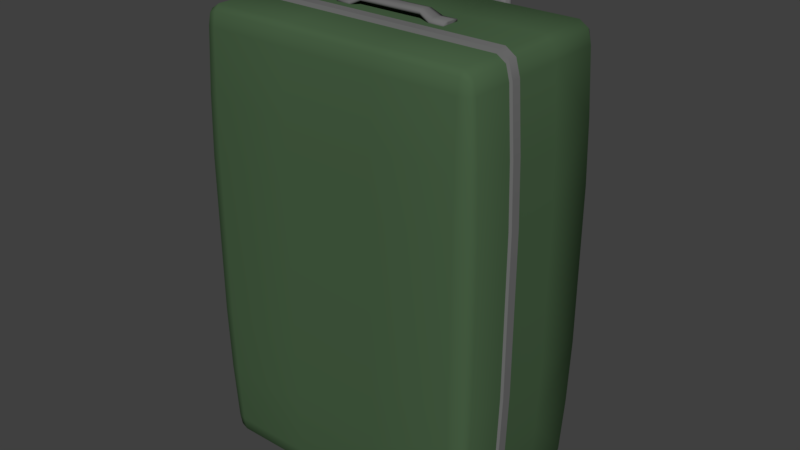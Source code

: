 # Source: Suitcase01.blend  (saved by Blender 2.79.0; exported with 4.5.12 LTS)
import bpy
from mathutils import Matrix  # noqa: F401  (used for matrix-valued properties, if any)

bpy.ops.wm.read_factory_settings(use_empty=True)
scene = bpy.context.scene
scene.name = 'Scene'

# ---- collections
col_collection_1 = bpy.data.collections.new('Collection 1'); scene.collection.children.link(col_collection_1)

# ---- materials (node trees are filled in below, after node groups)
mat_suitcasemat01 = bpy.data.materials.new('SuitcaseMat01')
mat_suitcasemat01.alpha_threshold = 0.0
mat_suitcasemat01.use_transparent_shadow = False
mat_suitcasemat01.diffuse_color = (0.06479, 0.1193, 0.0579, 1.0)
mat_suitcasemat01.roughness = 0.5
mat_suitcaseplasticmat01 = bpy.data.materials.new('SuitcasePlasticMat01')
mat_suitcaseplasticmat01.alpha_threshold = 0.0
mat_suitcaseplasticmat01.use_transparent_shadow = False
mat_suitcaseplasticmat01.diffuse_color = (0.1574, 0.1574, 0.1574, 1.0)
mat_suitcaseplasticmat01.roughness = 0.5
mat_suitcasemetalmat01 = bpy.data.materials.new('SuitcaseMetalMat01')
mat_suitcasemetalmat01.alpha_threshold = 0.0
mat_suitcasemetalmat01.use_transparent_shadow = False
mat_suitcasemetalmat01.diffuse_color = (0.4869, 0.4869, 0.4869, 1.0)
mat_suitcasemetalmat01.roughness = 0.5

# ---- material node trees

# ---- world
world_world = bpy.data.worlds.new('World'); scene.world = world_world
world_world.color = (0.05088, 0.05088, 0.05088)
world_world.use_sun_shadow = False
world_world.sun_shadow_jitter_overblur = 0.0
world_world.cycles.sampling_method = 'MANUAL'

# ---- meshes
me_cube = bpy.data.meshes.new('Cube')
me_cube.from_pydata([(-8.0, -4.414, -38.0), (-8.0, 4.414, -38.0), (24.0, 4.414, 34.7), (24.0, -4.414, 34.7), (23.39, 4.414, 37.03), (23.39, -4.414, 37.03), (21.92, -4.414, 38.0), (21.92, 4.414, 38.0), (24.0, -4.414, -34.7), (24.0, 4.414, -34.7), (23.39, -4.414, -37.03), (23.39, 4.414, -37.03), (21.92, 4.414, -38.0), (21.92, -4.414, -38.0), (-24.0, -4.414, 34.7), (-24.0, 4.414, 34.7), (-23.39, -4.414, 37.03), (-23.39, 4.414, 37.03), (-21.92, 4.414, 38.0), (-21.92, -4.414, 38.0), (-24.0, 4.414, -34.7), (-24.0, -4.414, -34.7), (-23.39, 4.414, -37.03), (-23.39, -4.414, -37.03), (-21.92, -4.414, -38.0), (-21.92, 4.414, -38.0), (8.0, -15.13, 0.0), (-8.0, -15.13, 0.0), (-8.0, 14.5, 0.0), (8.0, 14.5, 0.0), (-21.92, -13.24, -38.0), (-21.92, -14.5, -34.7), (-24.0, -13.24, -34.7), (-21.92, -14.13, -37.03), (-23.12, -13.97, -36.61), (-23.39, -14.13, -34.7), (-23.39, -13.24, -37.03), (-21.92, -14.5, 34.7), (-21.92, -13.24, 38.0), (-24.0, -13.24, 34.7), (-21.92, -14.13, 37.03), (-23.12, -13.97, 36.61), (-23.39, -13.24, 37.03), (-23.39, -14.13, 34.7), (-21.92, 13.24, -38.0), (-24.0, 13.24, -34.7), (-21.92, 14.5, -34.7), (-23.39, 13.24, -37.03), (-23.12, 13.97, -36.61), (-23.39, 14.13, -34.7), (-21.92, 14.13, -37.03), (-21.92, 13.24, 38.0), (-21.92, 14.5, 34.7), (-24.0, 13.24, 34.7), (-21.92, 14.13, 37.03), (-23.12, 13.97, 36.61), (-23.39, 14.13, 34.7), (-23.39, 13.24, 37.03), (21.92, -13.24, -38.0), (24.0, -13.24, -34.7), (21.92, -14.5, -34.7), (23.39, -13.24, -37.03), (23.12, -13.97, -36.61), (23.39, -14.13, -34.7), (21.92, -14.13, -37.03), (21.92, -13.24, 38.0), (21.92, -14.5, 34.7), (24.0, -13.24, 34.7), (21.92, -14.13, 37.03), (23.12, -13.97, 36.61), (23.39, -14.13, 34.7), (23.39, -13.24, 37.03), (21.92, 14.5, -34.7), (24.0, 13.24, -34.7), (21.92, 13.24, -38.0), (23.39, 14.13, -34.7), (23.12, 13.97, -36.61), (23.39, 13.24, -37.03), (21.92, 14.13, -37.03), (21.92, 14.5, 34.7), (21.92, 13.24, 38.0), (24.0, 13.24, 34.7), (21.92, 14.13, 37.03), (23.12, 13.97, 36.61), (23.39, 13.24, 37.03), (23.39, 14.13, 34.7), (-22.12, -15.11, 0.0), (-25.02, -13.36, 0.0), (-24.12, -14.57, 0.0), (-21.92, 14.5, 0.0), (-25.04, 13.24, 0.0), (-23.39, 14.13, 0.0), (25.04, 13.24, 0.0), (21.92, 14.5, 0.0), (23.39, 14.13, 0.0), (22.12, -15.11, 0.0), (25.02, -13.36, 0.0), (24.12, -14.57, 0.0), (8.0, 13.24, -38.0), (8.0, 14.5, -34.7), (8.0, 14.13, -37.03), (-8.0, 14.5, -34.7), (-8.0, 13.24, -38.0), (-8.0, 14.13, -37.03), (-8.0, 13.24, 38.0), (-8.0, 14.5, 34.7), (-8.0, 14.13, 37.03), (8.0, 14.5, 34.7), (8.0, 13.24, 38.0), (8.0, 14.13, 37.03), (-8.0, -13.24, -38.0), (-8.0, -14.5, -34.7), (-8.0, -14.13, -37.03), (8.0, -14.5, -34.7), (8.0, -13.24, -38.0), (8.0, -14.13, -37.03), (8.0, -13.24, 38.0), (8.0, -14.5, 34.7), (8.0, -14.13, 37.03), (-8.0, -14.5, 34.7), (-8.0, -13.24, 38.0), (-8.0, -14.13, 37.03), (-8.0, -4.414, 38.0), (-8.0, 4.414, 38.0), (8.0, -4.414, -38.0), (8.0, 4.414, -38.0), (8.0, 4.414, 38.0), (8.0, -4.414, 38.0), (-25.04, -4.414, 0.0), (-25.04, 4.414, 0.0), (25.04, -4.414, 0.0), (25.04, 4.414, 0.0), (-9.726, -1.573, 37.83), (-9.726, 1.573, 37.83), (-9.726, 1.573, 38.32), (9.726, -1.573, 37.83), (9.726, 1.573, 37.83), (9.726, 1.573, 38.32), (7.281, 1.573, 37.83), (-7.281, 1.573, 37.83), (7.281, 1.573, 38.32), (-7.281, -1.573, 37.83), (7.281, -1.573, 37.83), (7.281, -1.573, 38.32), (-7.281, -1.573, 38.32), (5.428, 1.265, 38.75), (-5.428, 1.265, 38.75), (-5.428, 1.265, 39.24), (-5.428, -1.265, 38.75), (5.428, -1.265, 38.75), (5.428, -1.265, 39.24), (25.03, -6.378, 0.0), (23.39, -6.36, 37.03), (-25.03, -6.378, 0.0), (24.0, -6.36, 34.7), (8.0, -6.36, -38.0), (-23.39, -6.36, -37.03), (-8.0, -6.36, 38.0), (21.92, -6.36, -38.0), (-24.0, -6.36, -34.7), (-21.92, -6.36, 38.0), (-21.92, -6.36, -38.0), (-23.39, -6.36, 37.03), (-24.0, -6.36, 34.7), (23.39, -6.36, -37.03), (24.0, -6.36, -34.7), (21.92, -6.36, 38.0), (-8.0, -6.36, -38.0), (8.0, -6.36, 38.0), (-22.0, -4.567, -38.64), (-23.68, -4.567, -37.5), (-23.68, -4.567, 37.5), (-24.4, -4.567, 34.87), (-8.0, -4.567, -38.66), (23.68, -4.567, -37.5), (24.4, -4.567, -34.87), (22.0, -4.567, 38.64), (23.68, -4.567, 37.5), (-22.0, -4.567, 38.64), (25.45, -6.223, -1.688e-14), (25.45, -4.567, -1.688e-14), (24.4, -4.567, 34.87), (23.68, -6.208, 37.5), (-25.45, -6.223, -1.688e-14), (-25.45, -4.567, -1.688e-14), (24.4, -6.208, 34.87), (8.0, -6.208, -38.66), (8.0, -4.567, -38.66), (22.0, -4.567, -38.64), (-24.4, -4.567, -34.87), (-23.68, -6.208, -37.5), (-8.0, -6.208, 38.66), (-8.0, -4.567, 38.66), (22.0, -6.208, -38.64), (-24.4, -6.208, -34.87), (-22.0, -6.208, 38.64), (8.0, -4.567, 38.66), (-22.0, -6.208, -38.64), (-23.68, -6.208, 37.5), (-24.4, -6.208, 34.87), (23.68, -6.208, -37.5), (24.4, -6.208, -34.87), (22.0, -6.208, 38.64), (-8.0, -6.208, -38.66), (8.0, -6.208, 38.66), (-7.281, -0.5244, 37.83), (-7.281, 0.5244, 37.83), (-7.281, -0.5244, 38.56), (-7.281, 0.5244, 38.56), (7.281, -0.5244, 38.56), (7.281, 0.5244, 38.56), (9.726, -0.5244, 38.56), (9.726, 0.5244, 38.56), (9.726, 0.5244, 37.83), (9.726, -0.5244, 37.83), (-9.726, 0.5244, 38.56), (-9.726, -0.5244, 38.56), (7.281, 1.573, 38.07), (-7.281, 1.573, 38.07), (-7.281, 1.573, 38.32), (-7.281, -1.573, 38.07), (7.281, -1.573, 38.07), (9.726, -1.573, 38.07), (9.726, -1.573, 38.32), (9.726, 1.573, 38.07), (-9.726, -0.5244, 37.83), (-9.726, 0.5244, 37.83), (7.281, 0.5244, 37.83), (7.281, -0.5244, 37.83), (-5.428, 0.4217, 38.75), (-5.428, -0.4217, 38.75), (5.428, 0.4217, 38.75), (5.428, -0.4217, 38.75), (5.428, 0.4217, 39.48), (5.428, -0.4217, 39.48), (-5.428, 0.4217, 39.48), (-5.428, -0.4217, 39.48), (-9.726, 1.573, 38.07), (-9.726, -1.573, 38.32), (-9.726, -1.573, 38.07), (-5.428, 1.265, 38.99), (5.428, 1.265, 39.24), (5.428, 1.265, 38.99), (5.428, -1.265, 38.99), (-5.428, -1.265, 39.24), (-5.428, -1.265, 38.99), (-9.726, 0.5244, 38.07), (-9.726, 0.5244, 38.32), (-9.726, -0.5244, 38.07), (-9.726, -0.5244, 38.32), (9.726, -0.5244, 38.07), (9.726, -0.5244, 38.32), (9.726, 0.5244, 38.07), (9.726, 0.5244, 38.32), (1.809, 1.265, 38.75), (-1.809, 1.265, 38.75), (-1.809, 1.265, 39.24), (1.809, 1.265, 39.24), (-1.809, -1.265, 38.75), (1.809, -1.265, 38.75), (-1.809, -1.265, 39.24), (-1.809, 0.4217, 39.48), (1.809, 0.4217, 39.48), (-1.809, -0.4217, 39.48), (1.809, -0.4217, 39.48), (1.809, 0.4217, 38.75), (-1.809, 0.4217, 38.75), (1.809, -0.4217, 38.75), (-1.809, -0.4217, 38.75), (1.809, -1.265, 38.99), (-1.809, -1.265, 38.99), (1.809, -1.265, 39.24), (-1.809, 1.265, 38.99), (1.809, 1.265, 38.99), (8.0, -15.13, 13.8), (8.0, -14.92, 24.17), (-8.0, -14.92, 24.17), (-8.0, -15.13, 13.8), (-8.0, 14.5, 13.8), (-8.0, 14.5, 24.18), (8.0, 14.5, 24.18), (8.0, 14.5, 13.8), (-24.68, -13.32, 24.17), (-25.02, -13.36, 13.8), (-22.12, -15.11, 13.8), (-22.05, -14.91, 24.17), (-23.88, -14.43, 24.18), (-24.12, -14.57, 13.8), (-21.92, 14.5, 24.18), (-21.92, 14.5, 13.8), (-24.69, 13.24, 24.17), (-25.04, 13.24, 13.8), (-23.39, 14.13, 13.8), (-23.39, 14.13, 24.18), (24.69, 13.24, 24.17), (25.04, 13.24, 13.8), (21.92, 14.5, 13.8), (21.92, 14.5, 24.18), (23.39, 14.13, 13.8), (23.39, 14.13, 24.18), (22.05, -14.91, 24.17), (22.12, -15.11, 13.8), (25.02, -13.36, 13.8), (24.68, -13.32, 24.17), (24.12, -14.57, 13.8), (23.88, -14.43, 24.18), (-25.04, 4.414, 13.8), (-24.69, 4.414, 24.17), (-25.04, -4.414, 13.8), (-24.69, -4.414, 24.17), (24.69, -4.414, 24.17), (25.04, -4.414, 13.8), (25.04, 4.414, 13.8), (24.69, 4.414, 24.17), (24.69, -6.372, 24.17), (25.03, -6.378, 13.8), (-25.03, -6.378, 13.8), (-24.69, -6.372, 24.17), (25.45, -6.223, 13.83), (25.11, -6.218, 24.21), (25.11, -4.567, 24.21), (25.45, -4.567, 13.83), (-25.11, -4.567, 24.21), (-25.45, -4.567, 13.83), (-25.11, -6.218, 24.21), (-25.45, -6.223, 13.83), (-25.04, 4.414, -13.34), (-24.66, 4.414, -24.63), (-24.66, -4.414, -24.63), (-25.04, -4.414, -13.34), (8.0, -14.9, -24.63), (8.0, -15.13, -13.34), (-8.0, -15.13, -13.34), (-8.0, -14.9, -24.63), (-8.0, 14.5, -24.64), (-8.0, 14.5, -13.34), (8.0, 14.5, -13.34), (8.0, 14.5, -24.64), (-22.05, -14.89, -24.63), (-22.12, -15.11, -13.34), (-25.02, -13.36, -13.34), (-24.65, -13.32, -24.63), (-24.12, -14.57, -13.34), (-23.86, -14.42, -24.63), (-24.66, 13.24, -24.63), (-25.04, 13.24, -13.34), (-21.92, 14.5, -13.34), (-21.92, 14.5, -24.64), (-23.39, 14.13, -24.64), (-23.39, 14.13, -13.34), (21.92, 14.5, -24.64), (21.92, 14.5, -13.34), (24.66, 13.24, -24.63), (25.04, 13.24, -13.34), (23.39, 14.13, -24.64), (23.39, 14.13, -13.34), (24.65, -13.32, -24.63), (25.02, -13.36, -13.34), (22.12, -15.11, -13.34), (22.05, -14.89, -24.63), (23.86, -14.42, -24.63), (24.12, -14.57, -13.34), (24.66, 4.414, -24.63), (25.04, 4.414, -13.34), (25.04, -4.414, -13.34), (24.66, -4.414, -24.63), (-25.03, -6.378, -13.34), (-24.66, -6.372, -24.63), (25.03, -6.378, -13.34), (24.66, -6.372, -24.63), (-25.45, -6.223, -13.37), (-25.07, -6.218, -24.67), (-25.45, -4.567, -13.37), (-25.08, -4.567, -24.66), (25.08, -4.567, -24.66), (25.45, -4.567, -13.37), (25.07, -6.218, -24.67), (25.45, -6.223, -13.37), (15.31, 15.85, -37.8), (15.32, 17.05, -37.8), (16.8, 15.85, -37.8), (16.79, 17.05, -37.8), (15.31, 15.72, -38.23), (15.32, 16.73, -38.88), (16.8, 15.72, -38.23), (16.79, 16.73, -38.88), (15.31, 15.38, -38.52), (15.32, 15.88, -39.62), (16.8, 15.38, -38.52), (16.79, 15.88, -39.62), (15.31, 14.94, -38.59), (15.32, 14.77, -39.78), (16.8, 14.94, -38.59), (16.79, 14.77, -39.78), (15.31, 14.53, -38.4), (15.32, 13.74, -39.31), (16.8, 14.53, -38.4), (16.79, 13.74, -39.31), (15.31, 14.29, -38.02), (15.32, 13.13, -38.36), (16.8, 14.29, -38.02), (16.79, 13.13, -38.36), (15.31, 14.29, -37.58), (15.32, 13.13, -37.24), (16.8, 14.29, -37.58), (16.79, 13.13, -37.24), (15.31, 14.53, -37.2), (15.32, 13.74, -36.29), (16.8, 14.53, -37.2), (16.79, 13.74, -36.29), (15.31, 14.94, -37.01), (15.32, 14.77, -35.82), (16.8, 14.94, -37.01), (16.79, 14.77, -35.82), (15.31, 15.38, -37.08), (15.32, 15.88, -35.98), (16.8, 15.38, -37.08), (16.79, 15.88, -35.98), (15.31, 15.72, -37.37), (15.32, 16.73, -36.72), (16.8, 15.72, -37.37), (16.79, 16.73, -36.72), (15.05, 16.5, -38.73), (15.05, 16.78, -37.8), (17.05, 16.78, -37.8), (17.05, 16.5, -38.73), (15.05, 15.77, -39.37), (17.05, 15.77, -39.37), (15.05, 14.81, -39.51), (17.05, 14.81, -39.51), (15.05, 13.92, -39.1), (17.05, 13.92, -39.1), (15.05, 13.4, -38.29), (17.05, 13.4, -38.29), (15.05, 13.4, -37.31), (17.05, 13.4, -37.31), (15.05, 13.92, -36.5), (17.05, 13.92, -36.5), (15.05, 14.81, -36.09), (17.05, 14.81, -36.09), (15.05, 15.77, -36.23), (17.05, 15.77, -36.23), (15.05, 16.5, -36.87), (17.05, 16.5, -36.87), (15.05, 15.96, -38.38), (15.05, 16.13, -37.8), (17.05, 16.13, -37.8), (17.05, 15.96, -38.38), (15.05, 15.5, -38.78), (17.05, 15.5, -38.78), (15.05, 14.9, -38.87), (17.05, 14.9, -38.87), (15.05, 14.34, -38.62), (17.05, 14.34, -38.62), (15.05, 14.01, -38.1), (17.05, 14.01, -38.1), (15.05, 14.01, -37.5), (17.05, 14.01, -37.5), (15.05, 14.34, -36.98), (17.05, 14.34, -36.98), (15.05, 14.9, -36.73), (17.05, 14.9, -36.73), (15.05, 15.5, -36.82), (17.05, 15.5, -36.82), (15.05, 15.96, -37.22), (17.05, 15.96, -37.22), (14.67, 12.91, -37.21), (17.44, 15.77, -37.21), (17.44, 14.34, -37.21), (14.67, 14.34, -37.21), (14.67, 15.77, -37.21), (14.71, 12.95, -38.21), (14.67, 12.91, -38.17), (14.67, 12.95, -36.19), (14.67, 12.91, -36.26), (14.67, 17.15, -38.17), (14.71, 17.19, -38.17), (14.71, 17.15, -38.21), (14.67, 17.08, -36.19), (14.71, 17.16, -36.19), (14.71, 17.19, -36.26), (14.67, 17.15, -36.26), (17.44, 12.95, -38.17), (17.4, 12.91, -38.17), (17.4, 12.95, -38.21), (17.44, 13.04, -36.17), (17.4, 12.95, -36.19), (17.4, 12.91, -36.26), (17.44, 12.95, -36.26), (17.4, 17.19, -38.17), (17.44, 17.15, -38.17), (17.4, 17.15, -38.21), (17.4, 17.16, -36.19), (17.44, 17.06, -36.17), (17.44, 17.15, -36.26), (17.4, 17.19, -36.26), (17.13, 17.15, -38.21), (17.09, 17.15, -38.17), (17.13, 17.19, -38.17), (14.97, 17.15, -38.21), (14.97, 17.19, -38.17), (15.02, 17.15, -38.17), (15.02, 17.16, -36.19), (15.02, 17.19, -36.26), (17.09, 17.19, -36.26), (17.09, 17.16, -36.19), (14.97, 12.91, -38.17), (14.97, 12.95, -38.21), (15.02, 12.95, -38.17), (17.13, 12.91, -38.17), (17.09, 12.95, -38.17), (17.13, 12.95, -38.21), (17.09, 12.95, -36.19), (17.09, 12.91, -36.26), (15.02, 12.91, -36.26), (15.02, 12.95, -36.19), (14.67, 17.15, -37.21), (14.71, 17.19, -37.21), (17.4, 17.19, -37.21), (17.44, 17.15, -37.21), (17.44, 12.95, -37.21), (17.4, 12.91, -37.21), (17.09, 12.95, -37.23), (17.13, 12.91, -37.17), (17.05, 12.94, -37.18), (15.02, 12.95, -37.23), (15.06, 12.94, -37.18), (14.97, 12.91, -37.17), (15.02, 17.15, -37.23), (14.97, 17.19, -37.17), (15.06, 17.17, -37.18), (17.09, 17.15, -37.23), (17.05, 17.17, -37.18), (17.13, 17.19, -37.17), (14.71, 14.09, -35.41), (14.67, 14.01, -35.44), (14.67, 16.02, -35.44), (14.71, 16.01, -35.41), (14.71, 16.09, -35.44), (17.09, 16.09, -35.44), (17.09, 16.01, -35.41), (17.4, 16.01, -35.41), (17.44, 16.04, -35.45), (17.4, 16.09, -35.44), (17.44, 14.06, -35.45), (17.4, 14.09, -35.41), (17.4, 14.01, -35.44), (15.02, 14.01, -35.44), (15.02, 14.09, -35.41), (15.02, 16.01, -35.41), (15.02, 16.09, -35.44), (17.09, 14.09, -35.41), (17.09, 14.01, -35.44), (14.71, 15.77, -38.21), (14.67, 15.77, -38.17), (14.67, 14.34, -38.17), (14.71, 14.34, -38.21), (14.67, 14.35, -36.19), (14.67, 14.34, -36.26), (14.67, 15.77, -36.26), (14.67, 15.75, -36.19), (17.4, 14.34, -38.21), (17.44, 14.34, -38.17), (17.44, 15.77, -38.17), (17.4, 15.77, -38.21), (17.44, 15.75, -36.17), (17.44, 15.77, -36.26), (17.44, 14.34, -36.26), (17.44, 14.36, -36.17), (14.71, 14.72, -35.41), (14.67, 14.7, -35.44), (14.67, 15.4, -35.44), (14.71, 15.38, -35.41), (15.02, 15.77, -38.17), (14.97, 15.77, -38.21), (14.97, 14.34, -38.21), (15.02, 14.34, -38.17), (17.13, 15.77, -38.21), (17.09, 15.77, -38.17), (17.09, 14.34, -38.17), (17.13, 14.34, -38.21), (17.4, 15.38, -35.41), (17.44, 15.4, -35.45), (17.44, 14.7, -35.45), (17.4, 14.72, -35.41), (15.02, 14.34, -35.67), (15.06, 14.34, -35.61), (15.06, 15.77, -35.61), (15.02, 15.77, -35.67), (17.09, 15.77, -35.67), (17.05, 15.77, -35.61), (17.05, 14.34, -35.61), (17.09, 14.34, -35.67), (17.4, 16.84, -35.81), (17.44, 16.76, -35.81), (17.4, 13.23, -35.81), (17.44, 13.32, -35.81), (14.71, 16.84, -35.81), (14.67, 16.76, -35.81), (14.67, 13.23, -35.81), (15.02, 13.23, -35.81), (14.67, 14.44, -35.81), (14.67, 15.64, -35.81), (15.02, 16.84, -35.81), (17.44, 14.44, -35.81), (17.09, 13.23, -35.81), (17.09, 16.84, -35.81), (17.44, 15.64, -35.81), (14.71, 16.01, 25.83), (14.71, 16.01, 25.09), (15.02, 16.01, 25.09), (15.02, 16.01, 25.83), (17.09, 16.01, 24.34), (17.4, 16.01, 24.34), (14.71, 15.38, 24.34), (14.71, 16.01, 24.34), (17.4, 14.72, 24.34), (17.4, 14.09, 24.34), (15.02, 14.09, 24.34), (14.71, 14.09, 24.34), (15.02, 16.01, 24.34), (17.09, 14.09, 24.34), (14.71, 14.72, 24.34), (17.4, 15.38, 24.34), (17.09, 15.38, 26.58), (17.09, 14.72, 26.58), (15.02, 15.38, 26.58), (15.02, 14.72, 26.58), (17.09, 16.01, 26.58), (17.4, 16.01, 26.58), (14.71, 15.38, 26.58), (14.71, 16.01, 26.58), (17.4, 14.72, 26.58), (17.4, 14.09, 26.58), (15.02, 14.09, 26.58), (14.71, 14.09, 26.58), (15.02, 16.01, 26.58), (17.09, 14.09, 26.58), (14.71, 14.72, 26.58), (17.4, 15.38, 26.58), (17.09, 16.01, 25.09), (17.09, 16.01, 25.83), (17.4, 15.38, 25.83), (17.4, 15.38, 25.09), (17.4, 16.01, 25.09), (17.4, 16.01, 25.83), (14.71, 14.09, 25.83), (14.71, 14.09, 25.09), (15.02, 14.09, 25.09), (15.02, 14.09, 25.83), (17.09, 14.09, 25.83), (17.09, 14.09, 25.09), (8.671, 14.09, 26.58), (8.671, 14.09, 25.83), (8.671, 16.01, 26.58), (8.671, 16.01, 24.34), (17.4, 14.09, 25.83), (17.4, 14.09, 25.09), (17.4, 14.72, 25.09), (17.4, 14.72, 25.83), (8.671, 14.09, 24.34), (8.671, 14.09, 25.09), (8.671, 16.01, 25.83), (8.671, 16.01, 25.09), (8.671, 14.72, 26.58), (8.671, 15.38, 26.58), (8.671, 15.38, 24.34), (8.671, 14.72, 24.34), (6.502, 14.09, 26.58), (6.502, 14.09, 25.09), (6.502, 16.01, 25.09), (6.502, 15.38, 26.58), (6.502, 14.72, 24.34), (6.502, 16.01, 24.34), (6.502, 16.01, 26.58), (6.502, 14.09, 25.83), (6.502, 14.09, 24.34), (6.502, 16.01, 25.83), (6.502, 14.72, 26.58), (6.502, 15.38, 24.34), (7.225, 16.01, 24.34), (7.948, 16.01, 24.34), (7.225, 16.01, 26.58), (7.948, 16.01, 26.58), (7.225, 14.09, 25.83), (7.948, 14.09, 25.83), (7.225, 14.09, 24.34), (7.948, 14.09, 24.34), (7.225, 16.01, 25.83), (7.948, 16.01, 25.83), (7.225, 15.38, 24.34), (7.948, 15.38, 24.34), (7.948, 14.09, 26.58), (7.225, 14.09, 26.58), (7.948, 14.09, 25.09), (7.225, 14.09, 25.09), (7.948, 16.01, 25.09), (7.225, 16.01, 25.09), (7.948, 14.72, 24.34), (7.225, 14.72, 24.34), (7.586, 15.05, 38.06), (8.671, 14.72, 38.06), (8.671, 15.38, 38.06), (8.313, 14.41, 46.47), (8.313, 15.69, 25.2), (7.586, 15.69, 46.47), (6.859, 15.69, 46.47), (8.313, 14.41, 25.2), (8.313, 15.05, 25.2), (6.859, 15.05, 46.47), (6.859, 14.41, 25.2), (7.586, 15.05, 25.2), (6.859, 15.05, 25.2), (7.586, 15.05, 46.47), (6.859, 15.69, 25.2), (7.586, 15.69, 25.2), (8.313, 15.05, 46.47), (7.586, 14.41, 25.2), (8.313, 15.69, 46.47), (7.586, 14.41, 46.47), (6.859, 14.41, 46.47), (9.104, 15.05, 46.47), (8.712, 14.59, 45.51), (9.104, 14.59, 45.9), (8.712, 14.2, 45.9), (8.989, 14.59, 45.63), (8.938, 14.37, 45.68), (8.989, 14.32, 45.9), (8.712, 14.32, 45.63), (8.712, 15.9, 46.47), (9.104, 15.51, 46.47), (8.989, 15.79, 46.47), (8.712, 15.9, 47.05), (8.712, 15.51, 47.44), (9.104, 15.51, 47.05), (8.712, 15.79, 47.32), (8.938, 15.74, 47.27), (8.989, 15.51, 47.32), (8.989, 15.79, 47.05), (9.104, 15.05, 47.05), (8.712, 15.05, 47.44), (8.989, 15.05, 47.32), (8.712, 15.05, 45.51), (9.104, 15.05, 45.9), (8.989, 15.05, 45.63), (8.712, 15.9, 45.9), (9.104, 15.51, 45.9), (8.712, 15.51, 45.51), (8.989, 15.79, 45.9), (8.938, 15.74, 45.68), (8.989, 15.51, 45.63), (8.712, 15.79, 45.63), (8.712, 14.2, 46.47), (9.104, 14.59, 46.47), (8.989, 14.32, 46.47), (8.712, 14.59, 47.44), (8.712, 14.2, 47.05), (9.104, 14.59, 47.05), (8.712, 14.32, 47.32), (8.938, 14.37, 47.27), (8.989, 14.32, 47.05), (8.989, 14.59, 47.32), (-15.31, 15.85, -37.8), (-15.32, 17.05, -37.8), (-16.8, 15.85, -37.8), (-16.79, 17.05, -37.8), (-15.31, 15.72, -38.23), (-15.32, 16.73, -38.88), (-16.8, 15.72, -38.23), (-16.79, 16.73, -38.88), (-15.31, 15.38, -38.52), (-15.32, 15.88, -39.62), (-16.8, 15.38, -38.52), (-16.79, 15.88, -39.62), (-15.31, 14.94, -38.59), (-15.32, 14.77, -39.78), (-16.8, 14.94, -38.59), (-16.79, 14.77, -39.78), (-15.31, 14.53, -38.4), (-15.32, 13.74, -39.31), (-16.8, 14.53, -38.4), (-16.79, 13.74, -39.31), (-15.31, 14.29, -38.02), (-15.32, 13.13, -38.36), (-16.8, 14.29, -38.02), (-16.79, 13.13, -38.36), (-15.31, 14.29, -37.58), (-15.32, 13.13, -37.24), (-16.8, 14.29, -37.58), (-16.79, 13.13, -37.24), (-15.31, 14.53, -37.2), (-15.32, 13.74, -36.29), (-16.8, 14.53, -37.2), (-16.79, 13.74, -36.29), (-15.31, 14.94, -37.01), (-15.32, 14.77, -35.82), (-16.8, 14.94, -37.01), (-16.79, 14.77, -35.82), (-15.31, 15.38, -37.08), (-15.32, 15.88, -35.98), (-16.8, 15.38, -37.08), (-16.79, 15.88, -35.98), (-15.31, 15.72, -37.37), (-15.32, 16.73, -36.72), (-16.8, 15.72, -37.37), (-16.79, 16.73, -36.72), (-15.05, 16.5, -38.73), (-15.05, 16.78, -37.8), (-17.05, 16.78, -37.8), (-17.05, 16.5, -38.73), (-15.05, 15.77, -39.37), (-17.05, 15.77, -39.37), (-15.05, 14.81, -39.51), (-17.05, 14.81, -39.51), (-15.05, 13.92, -39.1), (-17.05, 13.92, -39.1), (-15.05, 13.4, -38.29), (-17.05, 13.4, -38.29), (-15.05, 13.4, -37.31), (-17.05, 13.4, -37.31), (-15.05, 13.92, -36.5), (-17.05, 13.92, -36.5), (-15.05, 14.81, -36.09), (-17.05, 14.81, -36.09), (-15.05, 15.77, -36.23), (-17.05, 15.77, -36.23), (-15.05, 16.5, -36.87), (-17.05, 16.5, -36.87), (-15.05, 15.96, -38.38), (-15.05, 16.13, -37.8), (-17.05, 16.13, -37.8), (-17.05, 15.96, -38.38), (-15.05, 15.5, -38.78), (-17.05, 15.5, -38.78), (-15.05, 14.9, -38.87), (-17.05, 14.9, -38.87), (-15.05, 14.34, -38.62), (-17.05, 14.34, -38.62), (-15.05, 14.01, -38.1), (-17.05, 14.01, -38.1), (-15.05, 14.01, -37.5), (-17.05, 14.01, -37.5), (-15.05, 14.34, -36.98), (-17.05, 14.34, -36.98), (-15.05, 14.9, -36.73), (-17.05, 14.9, -36.73), (-15.05, 15.5, -36.82), (-17.05, 15.5, -36.82), (-15.05, 15.96, -37.22), (-17.05, 15.96, -37.22), (-14.67, 12.91, -37.21), (-17.44, 15.77, -37.21), (-17.44, 14.34, -37.21), (-14.67, 14.34, -37.21), (-14.67, 15.77, -37.21), (-14.71, 12.95, -38.21), (-14.67, 12.91, -38.17), (-14.67, 12.95, -36.19), (-14.67, 12.91, -36.26), (-14.67, 17.15, -38.17), (-14.71, 17.19, -38.17), (-14.71, 17.15, -38.21), (-14.67, 17.08, -36.19), (-14.71, 17.16, -36.19), (-14.71, 17.19, -36.26), (-14.67, 17.15, -36.26), (-17.44, 12.95, -38.17), (-17.4, 12.91, -38.17), (-17.4, 12.95, -38.21), (-17.44, 13.04, -36.17), (-17.4, 12.95, -36.19), (-17.4, 12.91, -36.26), (-17.44, 12.95, -36.26), (-17.4, 17.19, -38.17), (-17.44, 17.15, -38.17), (-17.4, 17.15, -38.21), (-17.4, 17.16, -36.19), (-17.44, 17.06, -36.17), (-17.44, 17.15, -36.26), (-17.4, 17.19, -36.26), (-17.13, 17.15, -38.21), (-17.09, 17.15, -38.17), (-17.13, 17.19, -38.17), (-14.97, 17.15, -38.21), (-14.97, 17.19, -38.17), (-15.02, 17.15, -38.17), (-15.02, 17.16, -36.19), (-15.02, 17.19, -36.26), (-17.09, 17.19, -36.26), (-17.09, 17.16, -36.19), (-14.97, 12.91, -38.17), (-14.97, 12.95, -38.21), (-15.02, 12.95, -38.17), (-17.13, 12.91, -38.17), (-17.09, 12.95, -38.17), (-17.13, 12.95, -38.21), (-17.09, 12.95, -36.19), (-17.09, 12.91, -36.26), (-15.02, 12.91, -36.26), (-15.02, 12.95, -36.19), (-14.67, 17.15, -37.21), (-14.71, 17.19, -37.21), (-17.4, 17.19, -37.21), (-17.44, 17.15, -37.21), (-17.44, 12.95, -37.21), (-17.4, 12.91, -37.21), (-17.09, 12.95, -37.23), (-17.13, 12.91, -37.17), (-17.05, 12.94, -37.18), (-15.02, 12.95, -37.23), (-15.06, 12.94, -37.18), (-14.97, 12.91, -37.17), (-15.02, 17.15, -37.23), (-14.97, 17.19, -37.17), (-15.06, 17.17, -37.18), (-17.09, 17.15, -37.23), (-17.05, 17.17, -37.18), (-17.13, 17.19, -37.17), (-14.71, 14.09, -35.41), (-14.67, 14.01, -35.44), (-14.67, 16.02, -35.44), (-14.71, 16.01, -35.41), (-14.71, 16.09, -35.44), (-17.09, 16.09, -35.44), (-17.09, 16.01, -35.41), (-17.4, 16.01, -35.41), (-17.44, 16.04, -35.45), (-17.4, 16.09, -35.44), (-17.44, 14.06, -35.45), (-17.4, 14.09, -35.41), (-17.4, 14.01, -35.44), (-15.02, 14.01, -35.44), (-15.02, 14.09, -35.41), (-15.02, 16.01, -35.41), (-15.02, 16.09, -35.44), (-17.09, 14.09, -35.41), (-17.09, 14.01, -35.44), (-14.71, 15.77, -38.21), (-14.67, 15.77, -38.17), (-14.67, 14.34, -38.17), (-14.71, 14.34, -38.21), (-14.67, 14.35, -36.19), (-14.67, 14.34, -36.26), (-14.67, 15.77, -36.26), (-14.67, 15.75, -36.19), (-17.4, 14.34, -38.21), (-17.44, 14.34, -38.17), (-17.44, 15.77, -38.17), (-17.4, 15.77, -38.21), (-17.44, 15.75, -36.17), (-17.44, 15.77, -36.26), (-17.44, 14.34, -36.26), (-17.44, 14.36, -36.17), (-14.71, 14.72, -35.41), (-14.67, 14.7, -35.44), (-14.67, 15.4, -35.44), (-14.71, 15.38, -35.41), (-15.02, 15.77, -38.17), (-14.97, 15.77, -38.21), (-14.97, 14.34, -38.21), (-15.02, 14.34, -38.17), (-17.13, 15.77, -38.21), (-17.09, 15.77, -38.17), (-17.09, 14.34, -38.17), (-17.13, 14.34, -38.21), (-17.4, 15.38, -35.41), (-17.44, 15.4, -35.45), (-17.44, 14.7, -35.45), (-17.4, 14.72, -35.41), (-15.02, 14.34, -35.67), (-15.06, 14.34, -35.61), (-15.06, 15.77, -35.61), (-15.02, 15.77, -35.67), (-17.09, 15.77, -35.67), (-17.05, 15.77, -35.61), (-17.05, 14.34, -35.61), (-17.09, 14.34, -35.67), (-17.4, 16.84, -35.81), (-17.44, 16.76, -35.81), (-17.4, 13.23, -35.81), (-17.44, 13.32, -35.81), (-14.71, 16.84, -35.81), (-14.67, 16.76, -35.81), (-14.67, 13.23, -35.81), (-15.02, 13.23, -35.81), (-14.67, 14.44, -35.81), (-14.67, 15.64, -35.81), (-15.02, 16.84, -35.81), (-17.44, 14.44, -35.81), (-17.09, 13.23, -35.81), (-17.09, 16.84, -35.81), (-17.44, 15.64, -35.81), (-14.71, 16.01, 25.83), (-14.71, 16.01, 25.09), (-15.02, 16.01, 25.09), (-15.02, 16.01, 25.83), (-17.09, 16.01, 24.34), (-17.4, 16.01, 24.34), (-14.71, 15.38, 24.34), (-14.71, 16.01, 24.34), (-17.4, 14.72, 24.34), (-17.4, 14.09, 24.34), (-15.02, 14.09, 24.34), (-14.71, 14.09, 24.34), (-15.02, 16.01, 24.34), (-17.09, 14.09, 24.34), (-14.71, 14.72, 24.34), (-17.4, 15.38, 24.34), (-17.09, 15.38, 26.58), (-17.09, 14.72, 26.58), (-15.02, 15.38, 26.58), (-15.02, 14.72, 26.58), (-17.09, 16.01, 26.58), (-17.4, 16.01, 26.58), (-14.71, 15.38, 26.58), (-14.71, 16.01, 26.58), (-17.4, 14.72, 26.58), (-17.4, 14.09, 26.58), (-15.02, 14.09, 26.58), (-14.71, 14.09, 26.58), (-15.02, 16.01, 26.58), (-17.09, 14.09, 26.58), (-14.71, 14.72, 26.58), (-17.4, 15.38, 26.58), (-17.09, 16.01, 25.09), (-17.09, 16.01, 25.83), (-17.4, 15.38, 25.83), (-17.4, 15.38, 25.09), (-17.4, 16.01, 25.09), (-17.4, 16.01, 25.83), (-14.71, 14.09, 25.83), (-14.71, 14.09, 25.09), (-15.02, 14.09, 25.09), (-15.02, 14.09, 25.83), (-17.09, 14.09, 25.83), (-17.09, 14.09, 25.09), (-8.671, 14.09, 26.58), (-8.671, 14.09, 25.83), (-8.671, 16.01, 26.58), (-8.671, 16.01, 24.34), (-17.4, 14.09, 25.83), (-17.4, 14.09, 25.09), (-17.4, 14.72, 25.09), (-17.4, 14.72, 25.83), (0.0, 16.01, 25.83), (0.0, 16.01, 26.58), (0.0, 15.38, 24.34), (0.0, 16.01, 24.34), (0.0, 14.09, 24.34), (0.0, 14.72, 24.34), (0.0, 14.09, 25.09), (0.0, 14.72, 26.58), (0.0, 15.38, 26.58), (0.0, 14.09, 26.58), (0.0, 16.01, 25.09), (0.0, 14.09, 25.83), (-8.671, 14.09, 24.34), (-8.671, 14.09, 25.09), (-8.671, 16.01, 25.83), (-8.671, 16.01, 25.09), (-8.671, 14.72, 26.58), (-8.671, 15.38, 26.58), (-8.671, 15.38, 24.34), (-8.671, 14.72, 24.34), (-6.502, 14.09, 26.58), (-6.502, 14.09, 25.09), (-6.502, 16.01, 25.09), (-6.502, 15.38, 26.58), (-6.502, 14.72, 24.34), (-6.502, 16.01, 24.34), (-6.502, 16.01, 26.58), (-6.502, 14.09, 25.83), (-6.502, 14.09, 24.34), (-6.502, 16.01, 25.83), (-6.502, 14.72, 26.58), (-6.502, 15.38, 24.34), (-7.225, 16.01, 24.34), (-7.948, 16.01, 24.34), (-7.225, 16.01, 26.58), (-7.948, 16.01, 26.58), (-7.225, 14.09, 25.83), (-7.948, 14.09, 25.83), (-7.225, 14.09, 24.34), (-7.948, 14.09, 24.34), (-7.225, 16.01, 25.83), (-7.948, 16.01, 25.83), (-7.225, 15.38, 24.34), (-7.948, 15.38, 24.34), (-7.948, 14.09, 26.58), (-7.225, 14.09, 26.58), (-7.948, 14.09, 25.09), (-7.225, 14.09, 25.09), (-7.948, 16.01, 25.09), (-7.225, 16.01, 25.09), (-7.948, 14.72, 24.34), (-7.225, 14.72, 24.34), (-7.586, 15.05, 38.06), (-8.313, 14.41, 46.47), (-8.313, 15.69, 25.2), (-7.586, 15.69, 46.47), (-6.859, 15.69, 46.47), (-8.313, 14.41, 25.2), (-8.313, 15.05, 25.2), (-6.859, 15.05, 46.47), (-6.859, 14.41, 25.2), (-7.586, 15.05, 25.2), (-6.859, 15.05, 25.2), (-7.586, 15.05, 46.47), (-6.859, 15.69, 25.2), (-7.586, 15.69, 25.2), (-8.313, 15.05, 46.47), (-7.586, 14.41, 25.2), (-8.313, 15.69, 46.47), (-7.586, 14.41, 46.47), (-6.859, 14.41, 46.47), (-9.104, 15.05, 46.47), (0.0, 14.2, 46.47), (0.0, 15.05, 47.44), (0.0, 15.05, 45.51), (0.0, 15.9, 46.47), (-8.712, 14.59, 45.51), (-9.104, 14.59, 45.9), (-8.712, 14.2, 45.9), (-8.989, 14.59, 45.63), (-8.938, 14.37, 45.68), (-8.989, 14.32, 45.9), (-8.712, 14.32, 45.63), (-8.712, 15.9, 46.47), (-9.104, 15.51, 46.47), (-8.989, 15.79, 46.47), (-8.712, 15.9, 47.05), (-8.712, 15.51, 47.44), (-9.104, 15.51, 47.05), (-8.712, 15.79, 47.32), (-8.938, 15.74, 47.27), (-8.989, 15.51, 47.32), (-8.989, 15.79, 47.05), (-9.104, 15.05, 47.05), (-8.712, 15.05, 47.44), (-8.989, 15.05, 47.32), (-8.712, 15.05, 45.51), (-9.104, 15.05, 45.9), (-8.989, 15.05, 45.63), (-8.712, 15.9, 45.9), (-9.104, 15.51, 45.9), (-8.712, 15.51, 45.51), (-8.989, 15.79, 45.9), (-8.938, 15.74, 45.68), (-8.989, 15.51, 45.63), (-8.712, 15.79, 45.63), (-8.712, 14.2, 46.47), (-9.104, 14.59, 46.47), (-8.989, 14.32, 46.47), (-8.712, 14.59, 47.44), (-8.712, 14.2, 47.05), (-9.104, 14.59, 47.05), (-8.712, 14.32, 47.32), (-8.938, 14.37, 47.27), (-8.989, 14.32, 47.05), (-8.989, 14.59, 47.32), (0.0, 14.2, 47.05), (0.0, 14.59, 47.44), (0.0, 14.32, 47.32), (0.0, 14.59, 45.51), (0.0, 14.2, 45.9), (0.0, 14.32, 45.63), (0.0, 15.9, 45.9), (0.0, 15.51, 45.51), (0.0, 15.79, 45.63), (0.0, 15.51, 47.44), (0.0, 15.9, 47.05), (0.0, 15.79, 47.32), (-7.807, -4.305, -37.39), (-7.807, 4.181, -37.39), (23.42, 4.181, 34.15), (23.42, -4.305, 34.15), (22.83, 4.181, 36.44), (22.83, -4.305, 36.44), (21.39, -4.305, 37.39), (21.39, 4.181, 37.39), (23.42, -4.305, -34.15), (23.42, 4.181, -34.15), (22.83, -4.305, -36.44), (22.83, 4.181, -36.44), (21.39, 4.181, -37.39), (21.39, -4.305, -37.39), (-23.42, -4.305, 34.15), (-23.42, 4.181, 34.15), (-22.83, -4.305, 36.44), (-22.83, 4.181, 36.44), (-21.39, 4.181, 37.39), (-21.39, -4.305, 37.39), (-23.42, 4.181, -34.15), (-23.42, -4.305, -34.15), (-22.83, 4.181, -36.44), (-22.83, -4.305, -36.44), (-21.39, -4.305, -37.39), (-21.39, 4.181, -37.39), (7.807, -14.6, 3.483e-06), (-7.807, -14.6, 3.483e-06), (-7.807, 13.87, 3.483e-06), (7.807, 13.87, 3.483e-06), (-21.39, -12.79, -37.39), (-21.39, -14.0, -34.15), (-23.42, -12.79, -34.15), (-21.39, -13.64, -36.44), (-22.56, -13.49, -36.02), (-22.83, -13.64, -34.15), (-22.83, -12.79, -36.44), (-21.39, -14.0, 34.15), (-21.39, -12.79, 37.39), (-23.42, -12.79, 34.15), (-21.39, -13.64, 36.44), (-22.56, -13.49, 36.02), (-22.83, -12.79, 36.44), (-22.83, -13.64, 34.15), (-21.39, 12.67, -37.39), (-23.42, 12.67, -34.15), (-21.39, 13.87, -34.15), (-22.83, 12.67, -36.44), (-22.56, 13.36, -36.02), (-22.83, 13.52, -34.15), (-21.39, 13.52, -36.44), (-21.39, 12.67, 37.39), (-21.39, 13.87, 34.15), (-23.42, 12.67, 34.15), (-21.39, 13.52, 36.44), (-22.56, 13.36, 36.02), (-22.83, 13.52, 34.15), (-22.83, 12.67, 36.44), (21.39, -12.79, -37.39), (23.42, -12.79, -34.15), (21.39, -14.0, -34.15), (22.83, -12.79, -36.44), (22.56, -13.49, -36.02), (22.83, -13.64, -34.15), (21.39, -13.64, -36.44), (21.39, -12.79, 37.39), (21.39, -14.0, 34.15), (23.42, -12.79, 34.15), (21.39, -13.64, 36.44), (22.56, -13.49, 36.02), (22.83, -13.64, 34.15), (22.83, -12.79, 36.44), (21.39, 13.87, -34.15), (23.42, 12.67, -34.15), (21.39, 12.67, -37.39), (22.83, 13.52, -34.15), (22.56, 13.36, -36.02), (22.83, 12.67, -36.44), (21.39, 13.52, -36.44), (21.39, 13.87, 34.15), (21.39, 12.67, 37.39), (23.42, 12.67, 34.15), (21.39, 13.52, 36.44), (22.56, 13.36, 36.02), (22.83, 12.67, 36.44), (22.83, 13.52, 34.15), (-21.59, -14.59, 3.483e-06), (-24.41, -12.91, 3.483e-06), (-23.54, -14.07, 3.483e-06), (-21.39, 13.87, 3.483e-06), (-24.43, 12.67, 3.483e-06), (-22.83, 13.52, 3.483e-06), (24.43, 12.67, 3.483e-06), (21.39, 13.87, 3.483e-06), (22.83, 13.52, 3.483e-06), (21.59, -14.59, 3.483e-06), (24.41, -12.91, 3.483e-06), (23.54, -14.07, 3.483e-06), (7.807, 12.67, -37.39), (7.807, 13.87, -34.15), (7.807, 13.52, -36.44), (-7.807, 13.87, -34.15), (-7.807, 12.67, -37.39), (-7.807, 13.52, -36.44), (-7.807, 12.67, 37.39), (-7.807, 13.87, 34.15), (-7.807, 13.52, 36.44), (7.807, 13.87, 34.15), (7.807, 12.67, 37.39), (7.807, 13.52, 36.44), (-7.807, -12.79, -37.39), (-7.807, -14.0, -34.15), (-7.807, -13.64, -36.44), (7.807, -14.0, -34.15), (7.807, -12.79, -37.39), (7.807, -13.64, -36.44), (7.807, -12.79, 37.39), (7.807, -14.0, 34.15), (7.807, -13.64, 36.44), (-7.807, -14.0, 34.15), (-7.807, -12.79, 37.39), (-7.807, -13.64, 36.44), (-7.807, -4.305, 37.39), (-7.807, 4.181, 37.39), (7.807, -4.305, -37.39), (7.807, 4.181, -37.39), (7.807, 4.181, 37.39), (7.807, -4.305, 37.39), (-24.43, -4.305, 3.483e-06), (-24.43, 4.181, 3.483e-06), (24.43, -4.305, 3.483e-06), (24.43, 4.181, 3.483e-06), (24.43, -6.192, 3.483e-06), (22.83, -6.174, 36.44), (-24.43, -6.192, 3.483e-06), (23.42, -6.174, 34.15), (7.807, -6.174, -37.39), (-22.83, -6.174, -36.44), (-7.807, -6.174, 37.39), (21.39, -6.174, -37.39), (-23.42, -6.174, -34.15), (-21.39, -6.174, 37.39), (-21.39, -6.174, -37.39), (-22.83, -6.174, 36.44), (-23.42, -6.174, 34.15), (22.83, -6.174, -36.44), (23.42, -6.174, -34.15), (21.39, -6.174, 37.39), (-7.807, -6.174, -37.39), (7.807, -6.174, 37.39), (-21.31, -4.451, -36.84), (-22.57, -4.451, -36.05), (-22.57, -4.451, 36.05), (-23.08, -4.451, 34.0), (-7.807, -4.451, -36.83), (22.57, -4.451, -36.05), (23.08, -4.451, -34.0), (21.31, -4.451, 36.84), (22.57, -4.451, 36.05), (-21.31, -4.451, 36.84), (24.07, -6.042, 3.508e-06), (24.08, -4.451, 3.508e-06), (23.08, -4.451, 34.0), (22.57, -6.029, 36.05), (-24.07, -6.042, 3.508e-06), (-24.08, -4.451, 3.508e-06), (23.08, -6.029, 34.0), (7.807, -6.029, -36.83), (7.807, -4.451, -36.83), (21.31, -4.451, -36.84), (-23.08, -4.451, -34.0), (-22.57, -6.029, -36.05), (-7.807, -6.029, 36.83), (-7.807, -4.451, 36.83), (21.31, -6.029, -36.84), (-23.08, -6.029, -34.0), (-21.31, -6.029, 36.84), (7.807, -4.451, 36.83), (-21.31, -6.029, -36.84), (-22.57, -6.029, 36.05), (-23.08, -6.029, 34.0), (22.57, -6.029, -36.05), (23.08, -6.029, -34.0), (21.31, -6.029, 36.84), (-7.807, -6.029, -36.83), (7.807, -6.029, 36.83), (7.807, -14.6, 13.58), (7.807, -14.4, 23.78), (-7.807, -14.4, 23.78), (-7.807, -14.6, 13.58), (-7.807, 13.87, 13.58), (-7.807, 13.87, 23.8), (7.807, 13.87, 23.8), (7.807, 13.87, 13.58), (-24.09, -12.87, 23.79), (-24.41, -12.91, 13.58), (-21.59, -14.59, 13.58), (-21.52, -14.39, 23.79), (-23.31, -13.93, 23.79), (-23.54, -14.07, 13.58), (-21.39, 13.87, 23.8), (-21.39, 13.87, 13.58), (-24.1, 12.67, 23.78), (-24.43, 12.67, 13.58), (-22.83, 13.52, 13.58), (-22.83, 13.52, 23.8), (24.1, 12.67, 23.78), (24.43, 12.67, 13.58), (21.39, 13.87, 13.58), (21.39, 13.87, 23.8), (22.83, 13.52, 13.58), (22.83, 13.52, 23.8), (21.52, -14.39, 23.79), (21.59, -14.59, 13.58), (24.41, -12.91, 13.58), (24.09, -12.87, 23.79), (23.54, -14.07, 13.58), (23.31, -13.93, 23.79), (-24.43, 4.181, 13.58), (-24.1, 4.181, 23.78), (-24.43, -4.305, 13.58), (-24.1, -4.305, 23.78), (24.1, -4.305, 23.78), (24.43, -4.305, 13.58), (24.43, 4.181, 13.58), (24.1, 4.181, 23.78), (24.1, -6.186, 23.78), (24.43, -6.192, 13.58), (-24.43, -6.192, 13.58), (-24.1, -6.186, 23.78), (24.07, -6.042, 13.58), (23.74, -6.038, 23.72), (23.74, -4.451, 23.72), (24.08, -4.451, 13.58), (-23.74, -4.451, 23.72), (-24.08, -4.451, 13.58), (-23.74, -6.038, 23.72), (-24.07, -6.042, 13.58), (-24.43, 4.181, -13.12), (-24.07, 4.181, -24.24), (-24.07, -4.305, -24.24), (-24.43, -4.305, -13.12), (7.807, -14.38, -24.24), (7.807, -14.6, -13.12), (-7.807, -14.6, -13.12), (-7.807, -14.38, -24.24), (-7.807, 13.87, -24.25), (-7.807, 13.87, -13.12), (7.807, 13.87, -13.12), (7.807, 13.87, -24.25), (-21.52, -14.38, -24.24), (-21.59, -14.59, -13.12), (-24.41, -12.91, -13.12), (-24.06, -12.87, -24.24), (-23.54, -14.07, -13.12), (-23.29, -13.92, -24.24), (-24.07, 12.67, -24.24), (-24.43, 12.67, -13.12), (-21.39, 13.87, -13.12), (-21.39, 13.87, -24.25), (-22.83, 13.52, -24.25), (-22.83, 13.52, -13.12), (21.39, 13.87, -24.25), (21.39, 13.87, -13.12), (24.07, 12.67, -24.24), (24.43, 12.67, -13.12), (22.83, 13.52, -24.25), (22.83, 13.52, -13.12), (24.06, -12.87, -24.24), (24.41, -12.91, -13.12), (21.59, -14.59, -13.12), (21.52, -14.38, -24.24), (23.29, -13.92, -24.24), (23.54, -14.07, -13.12), (24.07, 4.181, -24.24), (24.43, 4.181, -13.12), (24.43, -4.305, -13.12), (24.07, -4.305, -24.24), (-24.43, -6.192, -13.12), (-24.07, -6.186, -24.24), (24.43, -6.192, -13.12), (24.07, -6.186, -24.24), (-24.07, -6.042, -13.13), (-23.71, -6.038, -24.18), (-24.08, -4.451, -13.13), (-23.71, -4.451, -24.18), (23.71, -4.451, -24.18), (24.08, -4.451, -13.13), (23.71, -6.038, -24.18), (24.07, -6.042, -13.13), (7.948, 16.01, 32.32), (6.502, 14.09, 32.32), (8.671, 14.09, 32.32), (6.502, 15.38, 32.32), (6.502, 14.72, 32.32), (8.671, 16.01, 32.32), (8.671, 14.72, 32.32), (8.671, 15.38, 32.32), (7.225, 16.01, 32.32), (6.502, 16.01, 32.32), (7.225, 14.09, 32.32), (7.948, 14.09, 32.32), (-7.948, 16.01, 32.32), (-6.502, 14.09, 32.32), (-8.671, 14.09, 32.32), (-6.502, 15.38, 32.32), (-6.502, 14.72, 32.32), (-8.671, 16.01, 32.32), (-8.671, 14.72, 32.32), (-8.671, 15.38, 32.32), (-7.225, 16.01, 32.32), (-6.502, 16.01, 32.32), (-7.225, 14.09, 32.32), (-7.948, 14.09, 32.32), (7.948, 16.01, 37.89), (7.923, 15.94, 38.06), (8.671, 16.01, 37.89), (8.671, 15.94, 38.06), (8.671, 14.16, 38.06), (8.671, 14.09, 37.89), (7.225, 14.09, 37.89), (7.25, 14.16, 38.06), (6.612, 14.16, 38.06), (6.502, 14.09, 37.89), (6.612, 15.35, 38.06), (6.502, 15.38, 37.89), (6.612, 14.75, 38.06), (6.502, 14.72, 37.89), (6.612, 15.94, 38.06), (6.502, 16.01, 37.89), (7.25, 15.94, 38.06), (7.225, 16.01, 37.89), (7.923, 14.16, 38.06), (7.948, 14.09, 37.89), (-7.923, 15.94, 38.06), (-7.948, 16.01, 37.89), (-8.561, 15.94, 38.06), (-8.671, 16.01, 37.89), (-8.561, 14.75, 38.06), (-8.671, 14.72, 37.89), (-8.671, 14.09, 37.89), (-8.561, 14.16, 38.06), (-8.561, 15.35, 38.06), (-8.671, 15.38, 37.89), (-7.25, 14.16, 38.06), (-7.225, 14.09, 37.89), (-6.612, 14.16, 38.06), (-6.502, 14.09, 37.89), (-6.502, 15.38, 37.89), (-6.612, 15.35, 38.06), (-6.502, 14.72, 37.89), (-6.612, 14.75, 38.06), (-6.612, 15.94, 38.06), (-6.502, 16.01, 37.89), (-7.225, 16.01, 37.89), (-7.25, 15.94, 38.06), (-7.948, 14.09, 37.89), (-7.923, 14.16, 38.06)], [], [(157, 160, 38, 120), (328, 21, 189, 373), (27, 277, 284, 86), (292, 91, 90, 291), (166, 168, 116, 65), (336, 29, 93, 351), (279, 105, 107, 280), (307, 15, 53, 290), (288, 52, 105, 279), (332, 27, 86, 339), (300, 66, 117, 275), (99, 337, 350, 72), (88, 287, 283, 87), (360, 63, 59, 356), (314, 154, 67, 303), (101, 334, 337, 99), (111, 333, 338, 31), (276, 119, 37, 285), (46, 347, 334, 101), (89, 289, 278, 28), (280, 107, 79, 297), (346, 89, 28, 335), (29, 281, 296, 93), (28, 278, 281, 29), (60, 359, 330, 113), (95, 301, 274, 26), (167, 155, 114, 110), (358, 95, 26, 331), (155, 158, 58, 114), (26, 274, 277, 27), (309, 14, 15, 307), (331, 26, 27, 332), (21, 328, 327, 20), (335, 28, 29, 336), (31, 338, 343, 35), (44, 102, 1, 25), (95, 358, 361, 97), (168, 157, 120, 116), (30, 33, 34, 36), (31, 35, 34, 33), (32, 36, 34, 35), (37, 40, 41, 43), (38, 42, 41, 40), (39, 43, 41, 42), (44, 47, 48, 50), (45, 49, 48, 47), (46, 50, 48, 49), (51, 54, 55, 57), (52, 56, 55, 54), (53, 57, 55, 56), (58, 61, 62, 64), (59, 63, 62, 61), (60, 64, 62, 63), (65, 68, 69, 71), (66, 70, 69, 68), (67, 71, 69, 70), (72, 75, 76, 78), (73, 77, 76, 75), (74, 78, 76, 77), (79, 82, 83, 85), (80, 84, 83, 82), (81, 85, 83, 84), (161, 30, 36, 156), (156, 36, 32, 159), (52, 288, 293, 56), (282, 39, 163, 317), (18, 51, 57, 17), (17, 57, 53, 15), (94, 355, 351, 93), (89, 346, 349, 91), (102, 44, 50, 103), (103, 50, 46, 101), (108, 80, 82, 109), (109, 82, 79, 107), (97, 361, 357, 96), (353, 92, 131, 363), (12, 74, 77, 11), (11, 77, 73, 9), (166, 65, 71, 152), (152, 71, 67, 154), (363, 131, 130, 364), (165, 369, 356, 59), (114, 58, 64, 115), (115, 64, 60, 113), (120, 38, 40, 121), (121, 40, 37, 119), (339, 86, 88, 342), (340, 87, 153, 366), (342, 88, 87, 340), (35, 343, 341, 32), (285, 37, 43, 286), (87, 283, 316, 153), (289, 89, 91, 292), (294, 81, 2, 313), (129, 306, 291, 90), (56, 293, 290, 53), (347, 46, 49, 348), (348, 49, 45, 344), (295, 92, 94, 298), (66, 300, 305, 70), (92, 295, 312, 131), (85, 299, 297, 79), (352, 73, 75, 354), (354, 75, 72, 350), (301, 95, 97, 304), (151, 315, 302, 96), (304, 97, 96, 302), (70, 305, 303, 67), (359, 60, 63, 360), (368, 151, 96, 357), (74, 98, 100, 78), (78, 100, 99, 72), (98, 102, 103, 100), (100, 103, 101, 99), (51, 104, 106, 54), (54, 106, 105, 52), (104, 108, 109, 106), (106, 109, 107, 105), (30, 110, 112, 33), (33, 112, 111, 31), (110, 114, 115, 112), (112, 115, 113, 111), (65, 116, 118, 68), (68, 118, 117, 66), (116, 120, 121, 118), (118, 121, 119, 117), (161, 167, 110, 30), (25, 1, 0, 24), (84, 4, 2, 81), (4, 5, 3, 2), (80, 7, 4, 84), (7, 6, 5, 4), (10, 8, 175, 174), (10, 11, 9, 8), (364, 130, 180, 375), (13, 12, 11, 10), (317, 163, 199, 324), (16, 17, 15, 14), (14, 309, 322, 172), (19, 18, 17, 16), (47, 22, 20, 45), (22, 23, 21, 20), (44, 25, 22, 47), (25, 24, 23, 22), (108, 104, 123, 126), (126, 123, 122, 127), (92, 353, 355, 94), (8, 365, 374, 175), (162, 160, 195, 198), (326, 129, 90, 345), (81, 294, 299, 85), (130, 311, 321, 180), (98, 74, 12, 125), (125, 12, 13, 124), (102, 98, 125, 1), (1, 125, 124, 0), (298, 94, 93, 296), (313, 2, 3, 310), (73, 352, 362, 9), (9, 362, 365, 8), (3, 5, 177, 181), (308, 128, 184, 323), (80, 108, 126, 7), (7, 126, 127, 6), (155, 167, 203, 186), (128, 308, 306, 129), (366, 153, 183, 370), (20, 327, 344, 45), (104, 51, 18, 123), (123, 18, 19, 122), (261, 235, 236, 263), (211, 251, 253, 212), (222, 135, 214, 250), (273, 257, 241, 242), (228, 214, 135, 142), (207, 216, 238, 144), (211, 209, 143, 223), (236, 207, 144, 244), (225, 205, 141, 132), (232, 228, 142, 149), (205, 230, 148, 141), (267, 232, 149, 259), (209, 234, 150, 143), (32, 341, 367, 159), (86, 284, 287, 88), (286, 43, 39, 282), (91, 349, 345, 90), (38, 160, 162, 42), (42, 162, 163, 39), (58, 158, 164, 61), (61, 164, 165, 59), (151, 368, 377, 179), (127, 122, 192, 196), (158, 155, 186, 193), (24, 0, 173, 169), (180, 321, 318, 179), (315, 151, 179, 318), (310, 3, 181, 320), (153, 316, 325, 183), (370, 183, 184, 372), (16, 14, 172, 171), (122, 19, 178, 192), (159, 367, 371, 194), (157, 168, 204, 191), (0, 124, 187, 173), (200, 174, 175, 201), (193, 188, 174, 200), (198, 171, 172, 199), (195, 178, 171, 198), (175, 374, 376, 201), (324, 199, 172, 322), (194, 371, 373, 189), (169, 173, 203, 197), (177, 182, 185, 181), (176, 202, 182, 177), (170, 190, 194, 189), (169, 197, 190, 170), (196, 192, 191, 204), (375, 180, 179, 377), (183, 325, 323, 184), (187, 188, 193, 186), (173, 187, 186, 203), (320, 181, 185, 319), (176, 196, 204, 202), (192, 178, 195, 191), (163, 162, 198, 199), (369, 165, 201, 376), (128, 329, 372, 184), (164, 158, 193, 200), (5, 6, 176, 177), (168, 166, 202, 204), (165, 164, 200, 201), (19, 16, 171, 178), (13, 10, 174, 188), (6, 127, 196, 176), (160, 157, 191, 195), (167, 161, 197, 203), (131, 312, 311, 130), (154, 314, 319, 185), (152, 154, 185, 182), (21, 23, 170, 189), (23, 24, 169, 170), (166, 152, 182, 202), (113, 330, 333, 111), (124, 13, 188, 187), (156, 159, 194, 190), (161, 156, 190, 197), (145, 138, 227, 231), (206, 229, 230, 205), (139, 146, 229, 206), (265, 231, 232, 267), (254, 145, 231, 265), (210, 233, 234, 209), (140, 241, 233, 210), (254, 273, 242, 145), (142, 221, 243, 149), (139, 218, 240, 146), (237, 133, 226, 246), (256, 147, 235, 261), (246, 226, 225, 248), (221, 143, 150, 243), (134, 247, 215), (247, 246, 248, 249), (215, 247, 249, 216), (249, 248, 239, 238), (216, 249, 238), (270, 260, 244, 245), (258, 270, 245, 148), (252, 224, 137, 253), (213, 136, 224, 252), (134, 237, 246, 247), (251, 250, 252, 253), (248, 225, 132, 239), (263, 236, 244, 260), (231, 227, 228, 232), (133, 139, 206, 226), (226, 206, 205, 225), (147, 219, 208, 235), (235, 208, 207, 236), (137, 140, 210, 212), (212, 210, 209, 211), (219, 134, 215, 208), (208, 215, 216, 207), (138, 136, 213, 227), (227, 213, 214, 228), (253, 137, 212), (250, 214, 213, 252), (218, 219, 147, 240), (145, 242, 217, 138), (242, 241, 140, 217), (133, 237, 218, 139), (237, 134, 219, 218), (148, 245, 220, 141), (245, 244, 144, 220), (135, 222, 221, 142), (222, 223, 143, 221), (141, 220, 239, 132), (220, 144, 238, 239), (138, 217, 224, 136), (217, 140, 137, 224), (223, 251, 211), (223, 222, 250, 251), (234, 264, 271, 150), (264, 263, 260, 271), (149, 243, 269, 259), (259, 269, 270, 258), (243, 150, 271, 269), (269, 271, 260, 270), (241, 257, 262, 233), (257, 256, 261, 262), (146, 240, 272, 255), (255, 272, 273, 254), (146, 255, 266, 229), (255, 254, 265, 266), (229, 266, 268, 230), (266, 265, 267, 268), (230, 268, 258, 148), (268, 267, 259, 258), (240, 147, 256, 272), (272, 256, 257, 273), (233, 262, 264, 234), (262, 261, 263, 264), (291, 306, 307, 290), (315, 318, 319, 314), (311, 312, 313, 310), (310, 320, 321, 311), (275, 276, 277, 274), (306, 308, 309, 307), (325, 316, 317, 324), (279, 280, 281, 278), (287, 284, 285, 286), (283, 287, 286, 282), (289, 292, 293, 288), (292, 291, 290, 293), (295, 298, 299, 294), (298, 296, 297, 299), (301, 304, 305, 300), (304, 302, 303, 305), (284, 277, 276, 285), (316, 283, 282, 317), (278, 289, 288, 279), (312, 295, 294, 313), (274, 301, 300, 275), (296, 281, 280, 297), (302, 315, 314, 303), (318, 321, 320, 319), (323, 325, 324, 322), (322, 309, 308, 323), (275, 117, 119, 276), (363, 364, 365, 362), (329, 326, 327, 328), (331, 332, 333, 330), (335, 336, 337, 334), (353, 363, 362, 352), (377, 368, 369, 376), (349, 346, 347, 348), (345, 349, 348, 344), (355, 353, 352, 354), (351, 355, 354, 350), (361, 358, 359, 360), (357, 361, 360, 356), (339, 342, 343, 338), (342, 340, 341, 343), (326, 345, 344, 327), (332, 339, 338, 333), (346, 335, 334, 347), (368, 357, 356, 369), (358, 331, 330, 359), (336, 351, 350, 337), (340, 366, 367, 341), (371, 367, 366, 370), (370, 372, 373, 371), (375, 377, 376, 374), (374, 365, 364, 375), (372, 329, 328, 373), (329, 128, 129, 326), (419, 421, 381, 379), (387, 389, 393, 391), (391, 393, 397, 395), (395, 397, 401, 399), (399, 401, 405, 403), (403, 405, 409, 407), (407, 409, 413, 411), (411, 413, 417, 415), (415, 417, 421, 419), (383, 385, 389, 387), (384, 380, 420, 416, 412, 408, 404, 400, 396, 392, 388), (379, 381, 385, 383), (379, 383, 422, 423), (385, 381, 424, 425), (383, 387, 426, 422), (389, 385, 425, 427), (387, 391, 428, 426), (393, 389, 427, 429), (391, 395, 430, 428), (397, 393, 429, 431), (395, 399, 432, 430), (401, 397, 431, 433), (399, 403, 434, 432), (405, 401, 433, 435), (403, 407, 436, 434), (409, 405, 435, 437), (407, 411, 438, 436), (413, 409, 437, 439), (411, 415, 440, 438), (417, 413, 439, 441), (415, 419, 442, 440), (421, 417, 441, 443), (419, 379, 423, 442), (381, 421, 443, 424), (378, 382, 386, 390, 394, 398, 402, 406, 410, 414, 418), (444, 445, 423, 422), (446, 447, 425, 424), (448, 444, 422, 426), (447, 449, 427, 425), (450, 448, 426, 428), (449, 451, 429, 427), (452, 450, 428, 430), (451, 453, 431, 429), (454, 452, 430, 432), (453, 455, 433, 431), (456, 454, 432, 434), (455, 457, 435, 433), (458, 456, 434, 436), (457, 459, 437, 435), (460, 458, 436, 438), (459, 461, 439, 437), (462, 460, 438, 440), (461, 463, 441, 439), (464, 462, 440, 442), (463, 465, 443, 441), (445, 464, 442, 423), (465, 446, 424, 443), (382, 378, 445, 444), (380, 384, 447, 446), (386, 382, 444, 448), (384, 388, 449, 447), (390, 386, 448, 450), (388, 392, 451, 449), (394, 390, 450, 452), (392, 396, 453, 451), (398, 394, 452, 454), (396, 400, 455, 453), (402, 398, 454, 456), (400, 404, 457, 455), (406, 402, 456, 458), (404, 408, 459, 457), (410, 406, 458, 460), (408, 412, 461, 459), (414, 410, 460, 462), (412, 416, 463, 461), (418, 414, 462, 464), (416, 420, 465, 463), (378, 418, 464, 445), (420, 380, 446, 465), (603, 597, 538, 550), (607, 594, 542, 582), (605, 595, 546, 552), (599, 600, 547, 535), (596, 604, 583, 544), (576, 585, 525, 508), (519, 494, 566, 467), (586, 591, 524, 526), (506, 527, 466, 472), (553, 574, 575, 556), (468, 567, 488, 520), (600, 605, 552, 547), (470, 559, 481, 516), (606, 603, 550, 539), (551, 545, 617, 621), (477, 499, 574, 553), (548, 551, 621, 618), (580, 561, 484, 511), (466, 474, 558, 469), (483, 521, 523, 509), (593, 606, 539, 543), (476, 517, 529, 500), (554, 470, 516, 475), (601, 599, 535, 570), (490, 519, 467, 563), (533, 504, 495, 518), (562, 468, 520, 482), (510, 522, 592, 579), (530, 532, 590, 587), (501, 528, 588, 573), (523, 513, 514, 527), (569, 534, 619, 622), (545, 584, 616, 617), (529, 503, 504, 533), (579, 592, 589, 578), (517, 480, 503, 529), (577, 564, 561, 580), (556, 575, 507, 471), (469, 558, 559, 470), (496, 491, 564, 577), (467, 566, 567, 468), (572, 569, 622, 614), (573, 588, 585, 576), (534, 548, 618, 619), (587, 590, 591, 586), (549, 537, 615, 620), (541, 540, 612, 613), (598, 602, 571, 536), (555, 469, 470, 554), (521, 487, 513, 523), (540, 549, 620, 612), (498, 533, 518, 489), (563, 467, 468, 562), (578, 589, 531, 497), (604, 607, 582, 583), (527, 514, 474, 466), (602, 601, 570, 571), (475, 476, 477), (478, 479, 480, 481), (482, 483, 484), (485, 486, 487, 488), (489, 490, 491), (492, 493, 494, 495), (496, 497, 498), (499, 500, 501), (506, 507, 508), (509, 510, 511), (522, 523, 524), (525, 526, 527), (528, 529, 530), (531, 532, 533), (536, 537, 538), (541, 542, 543), (544, 545, 546), (556, 471, 472, 555), (560, 478, 481, 559), (517, 476, 475, 516), (499, 477, 476, 500), (505, 492, 495, 504), (519, 490, 489, 518), (564, 491, 490, 563), (568, 485, 488, 567), (521, 483, 482, 520), (511, 484, 483, 509), (515, 473, 474, 514), (491, 496, 498, 489), (540, 541, 543, 539), (479, 502, 503, 480), (502, 505, 504, 503), (471, 507, 506, 472), (572, 537, 536, 571), (486, 512, 513, 487), (512, 515, 514, 513), (576, 508, 507, 575), (580, 511, 510, 579), (522, 510, 509, 523), (527, 506, 508, 525), (528, 501, 500, 529), (533, 498, 497, 531), (480, 517, 516, 481), (494, 519, 518, 495), (487, 521, 520, 488), (529, 533, 532, 530), (523, 527, 526, 524), (584, 545, 544, 583), (548, 534, 535, 547), (537, 549, 550, 538), (549, 540, 539, 550), (545, 551, 552, 546), (551, 548, 547, 552), (593, 543, 542, 594), (595, 486, 485, 596), (597, 479, 478, 598), (588, 528, 530, 587), (592, 522, 524, 591), (477, 553, 554, 475), (553, 556, 555, 554), (473, 557, 558, 474), (557, 560, 559, 558), (484, 561, 562, 482), (561, 564, 563, 562), (493, 565, 566, 494), (565, 568, 567, 566), (534, 569, 570, 535), (569, 572, 571, 570), (501, 573, 574, 499), (573, 576, 575, 574), (496, 577, 578, 497), (577, 580, 579, 578), (541, 581, 582, 542), (581, 584, 583, 582), (525, 585, 586, 526), (585, 588, 587, 586), (531, 589, 590, 532), (589, 592, 591, 590), (472, 466, 469, 555), (538, 597, 598, 536), (546, 595, 596, 544), (492, 593, 594, 493), (560, 557, 601, 602), (568, 565, 607, 604), (478, 560, 602, 598), (557, 473, 599, 601), (492, 505, 606, 593), (505, 502, 603, 606), (515, 512, 605, 600), (485, 568, 604, 596), (473, 515, 600, 599), (512, 486, 595, 605), (565, 493, 594, 607), (502, 479, 597, 603), (659, 642, 639, 632), (611, 608, 631, 636), (649, 650, 637, 634), (645, 641, 628, 629), (642, 645, 629, 639), (646, 649, 634, 635), (650, 656, 633, 637), (671, 674, 1045, 1052), (656, 659, 632, 633), (584, 581, 623, 616), (581, 541, 613, 623), (537, 572, 614, 615), (625, 627, 634, 637), (636, 631, 630, 626), (639, 624, 625, 632), (627, 638, 635, 634), (629, 628, 624, 639), (628, 636, 626, 624), (632, 625, 637, 633), (624, 626, 627, 625), (626, 630, 638, 627), (673, 679, 1046, 1047), (669, 675, 1055, 1050), (641, 611, 636, 628), (612, 620, 610, 640), (640, 610, 611, 641), (674, 677, 1044, 1045), (675, 668, 1053, 1055), (676, 669, 1050, 1048), (677, 670, 1054, 1044), (617, 616, 658, 657), (657, 658, 659, 656), (678, 671, 1052, 1051), (679, 672, 1049, 1046), (621, 617, 657, 651), (651, 657, 656, 650), (619, 618, 648, 647), (647, 648, 649, 646), (623, 613, 644, 643), (643, 644, 645, 642), (613, 612, 640, 644), (644, 640, 641, 645), (618, 621, 651, 648), (648, 651, 650, 649), (620, 615, 609, 610), (610, 609, 608, 611), (616, 623, 643, 658), (658, 643, 642, 659), (672, 676, 1048, 1049), (668, 678, 1051, 1053), (670, 673, 1047, 1054), (609, 615, 655, 663), (635, 638, 664, 652), (622, 619, 660, 667), (614, 622, 667, 666), (638, 630, 665, 664), (608, 609, 663, 662), (619, 647, 661, 660), (646, 635, 652, 653), (631, 608, 662, 654), (647, 646, 653, 661), (615, 614, 666, 655), (630, 631, 654, 665), (697, 680, 673, 670), (1469, 1467, 1488, 1489, 702), (699, 686, 676, 672), (690, 699, 672, 679), (700, 1496, 1498), (688, 697, 670, 677), (686, 695, 669, 676), (684, 693, 668, 675), (682, 688, 677, 674), (695, 684, 675, 669), (680, 690, 679, 673), (1463, 1472, 1492, 1495), (700, 1502, 1500, 1496), (1470, 1471, 1501, 1503), (655, 666, 691, 681), (681, 691, 690, 680), (661, 653, 685, 694), (694, 685, 684, 695), (654, 662, 689, 683), (683, 689, 688, 682), (653, 652, 692, 685), (685, 692, 693, 684), (660, 661, 694, 687), (687, 694, 695, 686), (662, 663, 696, 689), (689, 696, 697, 688), (1490, 701, 700, 1504), (1468, 1469, 702, 701), (666, 667, 698, 691), (691, 698, 699, 690), (667, 660, 687, 698), (698, 687, 686, 699), (1479, 1509, 1507, 1474), (1466, 1463, 1495, 1499), (663, 655, 681, 696), (696, 681, 680, 697), (1472, 1473, 1505, 1492), (1471, 1465, 1497, 1501), (1465, 1466, 1499, 1497), (1462, 1470, 1503, 1486), (702, 1489, 1487, 700), (701, 702, 700), (1473, 1464, 1491, 1505), (1493, 700, 1498, 1494), (1504, 700, 1493), (1464, 1468, 701, 1490, 1491), (700, 1487, 1502), (717, 710, 712, 711), (712, 710, 720, 709), (711, 712, 714, 715), (708, 711, 715, 704), (714, 712, 709, 706), (703, 716, 713, 719), (716, 718, 705, 713), (707, 717, 711, 708), (713, 705, 706, 709), (719, 713, 709, 720), (707, 708, 716, 703), (704, 715, 705, 718), (717, 707, 703, 719), (715, 714, 706, 705), (710, 717, 719, 720), (708, 704, 718, 716), (752, 1116, 1164, 724), (721, 730, 734, 739), (729, 1119, 1170, 732), (742, 1118, 1167, 747), (743, 746, 730, 721), (723, 743, 721, 753), (753, 721, 739, 757), (733, 1169, 1117, 740), (756, 1160, 1116, 752), (740, 1117, 1161, 755), (745, 1166, 1119, 729), (722, 725, 726, 728), (723, 727, 726, 725), (724, 728, 726, 727), (732, 735, 736, 738), (733, 737, 736, 735), (734, 738, 736, 737), (745, 748, 749, 751), (746, 750, 749, 748), (747, 751, 749, 750), (755, 758, 759, 761), (756, 760, 759, 758), (757, 761, 759, 760), (740, 755, 761, 741), (741, 761, 757, 739), (753, 757, 760, 754), (754, 760, 756, 752), (743, 723, 725, 744), (744, 725, 722, 742), (730, 746, 748, 731), (731, 748, 745, 729), (723, 753, 754, 727), (727, 754, 752, 724), (734, 730, 731, 738), (738, 731, 729, 732), (733, 740, 741, 737), (737, 741, 739, 734), (746, 743, 744, 750), (750, 744, 742, 747), (1166, 745, 751, 1168), (1168, 751, 747, 1167), (1163, 722, 728, 1165), (1165, 728, 724, 1164), (755, 1161, 1162, 758), (758, 1162, 1160, 756), (732, 1170, 1171, 735), (735, 1171, 1169, 733), (722, 1163, 1118, 742), (803, 763, 765, 805), (771, 775, 777, 773), (775, 779, 781, 777), (779, 783, 785, 781), (783, 787, 789, 785), (787, 791, 793, 789), (791, 795, 797, 793), (795, 799, 801, 797), (799, 803, 805, 801), (767, 771, 773, 769), (768, 772, 776, 780, 784, 788, 792, 796, 800, 804, 764), (763, 767, 769, 765), (763, 807, 806, 767), (769, 809, 808, 765), (767, 806, 810, 771), (773, 811, 809, 769), (771, 810, 812, 775), (777, 813, 811, 773), (775, 812, 814, 779), (781, 815, 813, 777), (779, 814, 816, 783), (785, 817, 815, 781), (783, 816, 818, 787), (789, 819, 817, 785), (787, 818, 820, 791), (793, 821, 819, 789), (791, 820, 822, 795), (797, 823, 821, 793), (795, 822, 824, 799), (801, 825, 823, 797), (799, 824, 826, 803), (805, 827, 825, 801), (803, 826, 807, 763), (765, 808, 827, 805), (762, 802, 798, 794, 790, 786, 782, 778, 774, 770, 766), (828, 806, 807, 829), (830, 808, 809, 831), (832, 810, 806, 828), (831, 809, 811, 833), (834, 812, 810, 832), (833, 811, 813, 835), (836, 814, 812, 834), (835, 813, 815, 837), (838, 816, 814, 836), (837, 815, 817, 839), (840, 818, 816, 838), (839, 817, 819, 841), (842, 820, 818, 840), (841, 819, 821, 843), (844, 822, 820, 842), (843, 821, 823, 845), (846, 824, 822, 844), (845, 823, 825, 847), (848, 826, 824, 846), (847, 825, 827, 849), (829, 807, 826, 848), (849, 827, 808, 830), (766, 828, 829, 762), (764, 830, 831, 768), (770, 832, 828, 766), (768, 831, 833, 772), (774, 834, 832, 770), (772, 833, 835, 776), (778, 836, 834, 774), (776, 835, 837, 780), (782, 838, 836, 778), (780, 837, 839, 784), (786, 840, 838, 782), (784, 839, 841, 788), (790, 842, 840, 786), (788, 841, 843, 792), (794, 844, 842, 790), (792, 843, 845, 796), (798, 846, 844, 794), (796, 845, 847, 800), (802, 848, 846, 798), (800, 847, 849, 804), (762, 829, 848, 802), (804, 849, 830, 764), (987, 934, 922, 981), (991, 966, 926, 978), (989, 936, 930, 979), (983, 919, 931, 984), (980, 928, 967, 988), (960, 892, 909, 969), (903, 851, 950, 878), (970, 910, 908, 975), (890, 856, 850, 911), (937, 940, 959, 958), (852, 904, 872, 951), (984, 931, 936, 989), (854, 900, 865, 943), (990, 923, 934, 987), (935, 1005, 1001, 929), (861, 937, 958, 883), (932, 1002, 1005, 935), (964, 895, 868, 945), (850, 853, 942, 858), (867, 893, 907, 905), (977, 927, 923, 990), (860, 884, 913, 901), (938, 859, 900, 854), (985, 954, 919, 983), (874, 947, 851, 903), (917, 902, 879, 888), (946, 866, 904, 852), (894, 963, 976, 906), (914, 971, 974, 916), (885, 957, 972, 912), (907, 911, 898, 897), (953, 1006, 1003, 918), (929, 1001, 1000, 968), (913, 917, 888, 887), (963, 962, 973, 976), (901, 913, 887, 864), (961, 964, 945, 948), (940, 855, 891, 959), (853, 854, 943, 942), (880, 961, 948, 875), (851, 852, 951, 950), (956, 998, 1006, 953), (957, 960, 969, 972), (918, 1003, 1002, 932), (971, 970, 975, 974), (933, 1004, 999, 921), (925, 997, 996, 924), (982, 920, 955, 986), (939, 938, 854, 853), (905, 907, 897, 871), (924, 996, 1004, 933), (882, 873, 902, 917), (947, 946, 852, 851), (962, 881, 915, 973), (988, 967, 966, 991), (911, 850, 858, 898), (986, 955, 954, 985), (859, 861, 860), (862, 865, 864, 863), (866, 868, 867), (869, 872, 871, 870), (873, 875, 874), (876, 879, 878, 877), (880, 882, 881), (883, 885, 884), (890, 892, 891), (893, 895, 894), (906, 908, 907), (909, 911, 910), (912, 914, 913), (915, 917, 916), (920, 922, 921), (925, 927, 926), (928, 930, 929), (940, 939, 856, 855), (944, 943, 865, 862), (901, 900, 859, 860), (883, 884, 860, 861), (889, 888, 879, 876), (903, 902, 873, 874), (948, 947, 874, 875), (952, 951, 872, 869), (905, 904, 866, 867), (895, 893, 867, 868), (899, 898, 858, 857), (875, 873, 882, 880), (924, 923, 927, 925), (863, 864, 887, 886), (886, 887, 888, 889), (855, 856, 890, 891), (956, 955, 920, 921), (870, 871, 897, 896), (896, 897, 898, 899), (960, 959, 891, 892), (964, 963, 894, 895), (906, 907, 893, 894), (911, 909, 892, 890), (912, 913, 884, 885), (917, 915, 881, 882), (864, 865, 900, 901), (878, 879, 902, 903), (871, 872, 904, 905), (913, 914, 916, 917), (907, 908, 910, 911), (968, 967, 928, 929), (932, 931, 919, 918), (921, 922, 934, 933), (933, 934, 923, 924), (929, 930, 936, 935), (935, 936, 931, 932), (977, 978, 926, 927), (979, 980, 869, 870), (981, 982, 862, 863), (972, 971, 914, 912), (976, 975, 908, 906), (861, 859, 938, 937), (937, 938, 939, 940), (857, 858, 942, 941), (941, 942, 943, 944), (868, 866, 946, 945), (945, 946, 947, 948), (877, 878, 950, 949), (949, 950, 951, 952), (918, 919, 954, 953), (953, 954, 955, 956), (885, 883, 958, 957), (957, 958, 959, 960), (880, 881, 962, 961), (961, 962, 963, 964), (925, 926, 966, 965), (965, 966, 967, 968), (909, 910, 970, 969), (969, 970, 971, 972), (915, 916, 974, 973), (973, 974, 975, 976), (856, 939, 853, 850), (922, 920, 982, 981), (930, 928, 980, 979), (876, 877, 978, 977), (944, 986, 985, 941), (952, 988, 991, 949), (862, 982, 986, 944), (941, 985, 983, 857), (876, 977, 990, 889), (889, 990, 987, 886), (899, 984, 989, 896), (869, 980, 988, 952), (857, 983, 984, 899), (896, 989, 979, 870), (949, 991, 978, 877), (886, 987, 981, 863), (1043, 1016, 1023, 1026), (995, 1020, 1015, 992), (1033, 1018, 1021, 1034), (1029, 1013, 1012, 1025), (1026, 1023, 1013, 1029), (1030, 1019, 1018, 1033), (1034, 1021, 1017, 1040), (1067, 1052, 1045, 1070), (1040, 1017, 1016, 1043), (968, 1000, 1007, 965), (965, 1007, 997, 925), (921, 999, 998, 956), (1009, 1021, 1018, 1011), (1020, 1010, 1014, 1015), (1023, 1016, 1009, 1008), (1011, 1018, 1019, 1022), (1013, 1023, 1008, 1012), (1012, 1008, 1010, 1020), (1016, 1017, 1021, 1009), (1008, 1009, 1011, 1010), (1010, 1011, 1022, 1014), (1069, 1047, 1046, 1075), (1065, 1050, 1055, 1071), (1025, 1012, 1020, 995), (996, 1024, 994, 1004), (1024, 1025, 995, 994), (1070, 1045, 1044, 1073), (1071, 1055, 1053, 1064), (1072, 1048, 1050, 1065), (1073, 1044, 1054, 1066), (1001, 1041, 1042, 1000), (1041, 1040, 1043, 1042), (1074, 1051, 1052, 1067), (1075, 1046, 1049, 1068), (1005, 1035, 1041, 1001), (1035, 1034, 1040, 1041), (1003, 1031, 1032, 1002), (1031, 1030, 1033, 1032), (1007, 1027, 1028, 997), (1027, 1026, 1029, 1028), (997, 1028, 1024, 996), (1028, 1029, 1025, 1024), (1002, 1032, 1035, 1005), (1032, 1033, 1034, 1035), (1004, 994, 993, 999), (994, 995, 992, 993), (1000, 1042, 1027, 1007), (1042, 1043, 1026, 1027), (1068, 1049, 1048, 1072), (1064, 1053, 1051, 1074), (1066, 1054, 1047, 1069), (993, 1059, 1039, 999), (1019, 1036, 1060, 1022), (1006, 1063, 1056, 1003), (998, 1062, 1063, 1006), (1022, 1060, 1061, 1014), (992, 1058, 1059, 993), (1003, 1056, 1057, 1031), (1030, 1037, 1036, 1019), (1015, 1038, 1058, 992), (1031, 1057, 1037, 1030), (999, 1039, 1062, 998), (1014, 1061, 1038, 1015), (1093, 1066, 1069, 1076), (1096, 1527, 1506), (1095, 1068, 1072, 1082), (1086, 1075, 1068, 1095), (1096, 1523, 1521), (1084, 1073, 1066, 1093), (1082, 1072, 1065, 1091), (1080, 1071, 1064, 1089), (1078, 1070, 1073, 1084), (1091, 1065, 1071, 1080), (1076, 1069, 1075, 1086), (1510, 1096, 1514), (1477, 1520, 1522, 1478), (1096, 1521, 1524, 1527), (1039, 1077, 1087, 1062), (1077, 1076, 1086, 1087), (1057, 1090, 1081, 1037), (1090, 1091, 1080, 1081), (1038, 1079, 1085, 1058), (1079, 1078, 1084, 1085), (1037, 1081, 1088, 1036), (1081, 1080, 1089, 1088), (1056, 1083, 1090, 1057), (1083, 1082, 1091, 1090), (1058, 1085, 1092, 1059), (1085, 1084, 1093, 1092), (1513, 1529, 1096, 1510), (1476, 1512, 1511, 1480), (1062, 1087, 1094, 1063), (1087, 1086, 1095, 1094), (1063, 1094, 1083, 1056), (1094, 1095, 1082, 1083), (1529, 1516, 1096), (1059, 1092, 1077, 1039), (1092, 1093, 1076, 1077), (1484, 1517, 1528, 1485), (1483, 1525, 1520, 1477), (1482, 1526, 1525, 1483), (1474, 1507, 1526, 1482), (1481, 1515, 1509, 1479), (1485, 1528, 1512, 1476), (1480, 1511, 1515, 1481), (1478, 1522, 1519, 1475), (1516, 1518, 1523, 1096), (1475, 1519, 1517, 1484), (1514, 1096, 1506, 1508), (1111, 1105, 1106, 1104), (1106, 1103, 1114, 1104), (1105, 1109, 1108, 1106), (1102, 1098, 1109, 1105), (1108, 1100, 1103, 1106), (1097, 1113, 1107, 1110), (1110, 1107, 1099, 1112), (1101, 1102, 1105, 1111), (1107, 1103, 1100, 1099), (1113, 1114, 1103, 1107), (1101, 1097, 1110, 1102), (1098, 1112, 1099, 1109), (1111, 1113, 1097, 1101), (1109, 1099, 1100, 1108), (1104, 1114, 1113, 1111), (1102, 1110, 1112, 1098), (1150, 1122, 1164, 1116), (1115, 1137, 1132, 1128), (1127, 1130, 1170, 1119), (1140, 1145, 1167, 1118), (1141, 1115, 1128, 1144), (1121, 1151, 1115, 1141), (1151, 1155, 1137, 1115), (1131, 1138, 1117, 1169), (1154, 1150, 1116, 1160), (1138, 1153, 1161, 1117), (1143, 1127, 1119, 1166), (1120, 1126, 1124, 1123), (1121, 1123, 1124, 1125), (1122, 1125, 1124, 1126), (1130, 1136, 1134, 1133), (1131, 1133, 1134, 1135), (1132, 1135, 1134, 1136), (1143, 1149, 1147, 1146), (1144, 1146, 1147, 1148), (1145, 1148, 1147, 1149), (1153, 1159, 1157, 1156), (1154, 1156, 1157, 1158), (1155, 1158, 1157, 1159), (1138, 1139, 1159, 1153), (1139, 1137, 1155, 1159), (1151, 1152, 1158, 1155), (1152, 1150, 1154, 1158), (1141, 1142, 1123, 1121), (1142, 1140, 1120, 1123), (1128, 1129, 1146, 1144), (1129, 1127, 1143, 1146), (1121, 1125, 1152, 1151), (1125, 1122, 1150, 1152), (1132, 1136, 1129, 1128), (1136, 1130, 1127, 1129), (1131, 1135, 1139, 1138), (1135, 1132, 1137, 1139), (1144, 1148, 1142, 1141), (1148, 1145, 1140, 1142), (1166, 1168, 1149, 1143), (1168, 1167, 1145, 1149), (1163, 1165, 1126, 1120), (1165, 1164, 1122, 1126), (1153, 1156, 1162, 1161), (1156, 1154, 1160, 1162), (1130, 1133, 1171, 1170), (1133, 1131, 1169, 1171), (1120, 1140, 1118, 1163), (1310, 1292, 1210, 1313), (1412, 1457, 1342, 1193), (1199, 1258, 1368, 1361), (1376, 1375, 1262, 1263), (1319, 1237, 1288, 1321), (1420, 1435, 1265, 1201), (1363, 1364, 1279, 1277), (1391, 1374, 1225, 1187), (1372, 1363, 1277, 1224), (1416, 1423, 1258, 1199), (1384, 1359, 1289, 1238), (1271, 1244, 1434, 1421), (1260, 1259, 1367, 1371), (1444, 1440, 1231, 1235), (1398, 1387, 1239, 1307), (1273, 1271, 1421, 1418), (1283, 1203, 1422, 1417), (1360, 1369, 1209, 1291), (1218, 1273, 1418, 1431), (1261, 1200, 1362, 1373), (1364, 1381, 1251, 1279), (1430, 1419, 1200, 1261), (1201, 1265, 1380, 1365), (1200, 1201, 1365, 1362), (1232, 1285, 1414, 1443), (1267, 1198, 1358, 1385), (1320, 1282, 1286, 1308), (1442, 1415, 1198, 1267), (1308, 1286, 1230, 1311), (1198, 1199, 1361, 1358), (1393, 1391, 1187, 1186), (1415, 1416, 1199, 1198), (1193, 1192, 1411, 1412), (1419, 1420, 1201, 1200), (1203, 1207, 1427, 1422), (1216, 1197, 1173, 1274), (1267, 1269, 1445, 1442), (1321, 1288, 1292, 1310), (1202, 1208, 1206, 1205), (1203, 1205, 1206, 1207), (1204, 1207, 1206, 1208), (1209, 1215, 1213, 1212), (1210, 1212, 1213, 1214), (1211, 1214, 1213, 1215), (1216, 1222, 1220, 1219), (1217, 1219, 1220, 1221), (1218, 1221, 1220, 1222), (1223, 1229, 1227, 1226), (1224, 1226, 1227, 1228), (1225, 1228, 1227, 1229), (1230, 1236, 1234, 1233), (1231, 1233, 1234, 1235), (1232, 1235, 1234, 1236), (1237, 1243, 1241, 1240), (1238, 1240, 1241, 1242), (1239, 1242, 1241, 1243), (1244, 1250, 1248, 1247), (1245, 1247, 1248, 1249), (1246, 1249, 1248, 1250), (1251, 1257, 1255, 1254), (1252, 1254, 1255, 1256), (1253, 1256, 1255, 1257), (1314, 1309, 1208, 1202), (1309, 1312, 1204, 1208), (1224, 1228, 1377, 1372), (1366, 1401, 1316, 1211), (1190, 1189, 1229, 1223), (1189, 1187, 1225, 1229), (1266, 1265, 1435, 1439), (1261, 1263, 1433, 1430), (1274, 1275, 1222, 1216), (1275, 1273, 1218, 1222), (1280, 1281, 1254, 1252), (1281, 1279, 1251, 1254), (1269, 1268, 1441, 1445), (1437, 1447, 1303, 1264), (1184, 1183, 1249, 1246), (1183, 1181, 1245, 1249), (1319, 1305, 1243, 1237), (1305, 1307, 1239, 1243), (1447, 1448, 1302, 1303), (1318, 1231, 1440, 1453), (1286, 1287, 1236, 1230), (1287, 1285, 1232, 1236), (1292, 1293, 1212, 1210), (1293, 1291, 1209, 1212), (1423, 1426, 1260, 1258), (1424, 1450, 1306, 1259), (1426, 1424, 1259, 1260), (1207, 1204, 1425, 1427), (1369, 1370, 1215, 1209), (1259, 1306, 1400, 1367), (1373, 1376, 1263, 1261), (1378, 1397, 1174, 1253), (1301, 1262, 1375, 1390), (1228, 1225, 1374, 1377), (1431, 1432, 1221, 1218), (1432, 1428, 1217, 1221), (1379, 1382, 1266, 1264), (1238, 1242, 1389, 1384), (1264, 1303, 1396, 1379), (1257, 1251, 1381, 1383), (1436, 1438, 1247, 1245), (1438, 1434, 1244, 1247), (1385, 1388, 1269, 1267), (1304, 1268, 1386, 1399), (1388, 1386, 1268, 1269), (1242, 1239, 1387, 1389), (1443, 1444, 1235, 1232), (1452, 1441, 1268, 1304), (1246, 1250, 1272, 1270), (1250, 1244, 1271, 1272), (1270, 1272, 1275, 1274), (1272, 1271, 1273, 1275), (1223, 1226, 1278, 1276), (1226, 1224, 1277, 1278), (1276, 1278, 1281, 1280), (1278, 1277, 1279, 1281), (1202, 1205, 1284, 1282), (1205, 1203, 1283, 1284), (1282, 1284, 1287, 1286), (1284, 1283, 1285, 1287), (1237, 1240, 1290, 1288), (1240, 1238, 1289, 1290), (1288, 1290, 1293, 1292), (1290, 1289, 1291, 1293), (1314, 1202, 1282, 1320), (1197, 1196, 1172, 1173), (1256, 1253, 1174, 1176), (1176, 1174, 1175, 1177), (1252, 1256, 1176, 1179), (1179, 1176, 1177, 1178), (1182, 1327, 1328, 1180), (1182, 1180, 1181, 1183), (1448, 1459, 1333, 1302), (1185, 1182, 1183, 1184), (1401, 1408, 1352, 1316), (1188, 1186, 1187, 1189), (1186, 1325, 1406, 1393), (1191, 1188, 1189, 1190), (1219, 1217, 1192, 1194), (1194, 1192, 1193, 1195), (1216, 1219, 1194, 1197), (1197, 1194, 1195, 1196), (1280, 1298, 1295, 1276), (1298, 1299, 1294, 1295), (1264, 1266, 1439, 1437), (1180, 1328, 1458, 1449), (1315, 1351, 1348, 1313), (1410, 1429, 1262, 1301), (1253, 1257, 1383, 1378), (1302, 1333, 1405, 1395), (1270, 1297, 1184, 1246), (1297, 1296, 1185, 1184), (1274, 1173, 1297, 1270), (1173, 1172, 1296, 1297), (1382, 1380, 1265, 1266), (1397, 1394, 1175, 1174), (1245, 1181, 1446, 1436), (1181, 1180, 1449, 1446), (1175, 1334, 1330, 1177), (1392, 1407, 1337, 1300), (1252, 1179, 1298, 1280), (1179, 1178, 1299, 1298), (1308, 1339, 1356, 1320), (1300, 1301, 1390, 1392), (1450, 1454, 1336, 1306), (1192, 1217, 1428, 1411), (1276, 1295, 1190, 1223), (1295, 1294, 1191, 1190), (1204, 1312, 1451, 1425), (1258, 1260, 1371, 1368), (1370, 1366, 1211, 1215), (1263, 1262, 1429, 1433), (1210, 1214, 1315, 1313), (1214, 1211, 1316, 1315), (1230, 1233, 1317, 1311), (1233, 1231, 1318, 1317), (1304, 1332, 1461, 1452), (1299, 1349, 1345, 1294), (1311, 1346, 1339, 1308), (1196, 1322, 1326, 1172), (1333, 1332, 1402, 1405), (1399, 1402, 1332, 1304), (1394, 1404, 1334, 1175), (1306, 1336, 1409, 1400), (1454, 1456, 1337, 1336), (1188, 1324, 1325, 1186), (1294, 1345, 1331, 1191), (1312, 1347, 1455, 1451), (1310, 1344, 1357, 1321), (1172, 1326, 1340, 1296), (1353, 1354, 1328, 1327), (1346, 1353, 1327, 1341), (1351, 1352, 1325, 1324), (1348, 1351, 1324, 1331), (1328, 1354, 1460, 1458), (1408, 1406, 1325, 1352), (1347, 1342, 1457, 1455), (1322, 1350, 1356, 1326), (1330, 1334, 1338, 1335), (1329, 1330, 1335, 1355), (1323, 1342, 1347, 1343), (1322, 1323, 1343, 1350), (1349, 1357, 1344, 1345), (1459, 1461, 1332, 1333), (1336, 1337, 1407, 1409), (1340, 1339, 1346, 1341), (1326, 1356, 1339, 1340), (1404, 1403, 1338, 1334), (1329, 1355, 1357, 1349), (1345, 1344, 1348, 1331), (1316, 1352, 1351, 1315), (1453, 1460, 1354, 1318), (1300, 1337, 1456, 1413), (1317, 1353, 1346, 1311), (1177, 1330, 1329, 1178), (1321, 1357, 1355, 1319), (1318, 1354, 1353, 1317), (1191, 1331, 1324, 1188), (1185, 1341, 1327, 1182), (1178, 1329, 1349, 1299), (1313, 1348, 1344, 1310), (1320, 1356, 1350, 1314), (1303, 1302, 1395, 1396), (1307, 1338, 1403, 1398), (1305, 1335, 1338, 1307), (1193, 1342, 1323, 1195), (1195, 1323, 1322, 1196), (1319, 1355, 1335, 1305), (1285, 1283, 1417, 1414), (1296, 1340, 1341, 1185), (1309, 1343, 1347, 1312), (1314, 1350, 1343, 1309), (1375, 1374, 1391, 1390), (1399, 1398, 1403, 1402), (1395, 1394, 1397, 1396), (1394, 1395, 1405, 1404), (1359, 1358, 1361, 1360), (1390, 1391, 1393, 1392), (1409, 1408, 1401, 1400), (1363, 1362, 1365, 1364), (1371, 1370, 1369, 1368), (1367, 1366, 1370, 1371), (1373, 1372, 1377, 1376), (1376, 1377, 1374, 1375), (1379, 1378, 1383, 1382), (1382, 1383, 1381, 1380), (1385, 1384, 1389, 1388), (1388, 1389, 1387, 1386), (1368, 1369, 1360, 1361), (1400, 1401, 1366, 1367), (1362, 1363, 1372, 1373), (1396, 1397, 1378, 1379), (1358, 1359, 1384, 1385), (1380, 1381, 1364, 1365), (1386, 1387, 1398, 1399), (1402, 1403, 1404, 1405), (1407, 1406, 1408, 1409), (1406, 1407, 1392, 1393), (1359, 1360, 1291, 1289), (1447, 1446, 1449, 1448), (1413, 1412, 1411, 1410), (1415, 1414, 1417, 1416), (1419, 1418, 1421, 1420), (1437, 1436, 1446, 1447), (1461, 1460, 1453, 1452), (1433, 1432, 1431, 1430), (1429, 1428, 1432, 1433), (1439, 1438, 1436, 1437), (1435, 1434, 1438, 1439), (1445, 1444, 1443, 1442), (1441, 1440, 1444, 1445), (1423, 1422, 1427, 1426), (1426, 1427, 1425, 1424), (1410, 1411, 1428, 1429), (1416, 1417, 1422, 1423), (1430, 1431, 1418, 1419), (1452, 1453, 1440, 1441), (1442, 1443, 1414, 1415), (1420, 1421, 1434, 1435), (1424, 1425, 1451, 1450), (1455, 1454, 1450, 1451), (1454, 1455, 1457, 1456), (1459, 1458, 1460, 1461), (1458, 1459, 1448, 1449), (1456, 1457, 1412, 1413), (1413, 1410, 1301, 1300), (654, 683, 1462, 1467), (692, 652, 1464, 1473), (668, 693, 1472, 1463), (693, 692, 1473, 1472), (682, 674, 1471, 1470), (664, 665, 1469, 1468), (665, 654, 1467, 1469), (671, 678, 1466, 1465), (674, 671, 1465, 1471), (652, 664, 1468, 1464), (678, 668, 1463, 1466), (683, 682, 1470, 1462), (1038, 1479, 1474, 1079), (1088, 1485, 1476, 1036), (1064, 1475, 1484, 1089), (1089, 1484, 1485, 1088), (1078, 1482, 1483, 1070), (1060, 1480, 1481, 1061), (1061, 1481, 1479, 1038), (1067, 1477, 1478, 1074), (1070, 1483, 1477, 1067), (1036, 1476, 1480, 1060), (1074, 1478, 1475, 1064), (1079, 1474, 1482, 1078), (1487, 1489, 1488, 1486), (1493, 1494, 1495, 1492), (1499, 1495, 1494, 1498), (1497, 1499, 1498, 1496), (1501, 1497, 1496, 1500), (1500, 1502, 1503, 1501), (1502, 1487, 1486, 1503), (1490, 1504, 1505, 1491), (1504, 1493, 1492, 1505), (1507, 1509, 1508, 1506), (1511, 1512, 1513, 1510), (1515, 1511, 1510, 1514), (1509, 1515, 1514, 1508), (1517, 1519, 1518, 1516), (1523, 1518, 1519, 1522), (1521, 1523, 1522, 1520), (1524, 1521, 1520, 1525), (1525, 1526, 1527, 1524), (1526, 1507, 1506, 1527), (1512, 1528, 1529, 1513), (1528, 1517, 1516, 1529), (1467, 1462, 1486, 1488)])
me_cube.polygons.foreach_set('use_smooth', [True] * 1517)
me_cube.polygons.foreach_set('material_index', [0, 1, 0, 0, 0, 0, 0, 0, 0, 0, 0, 0, 0, 0, 0, 0, 0, 0, 0, 0, 0, 0, 0, 0, 0, 0, 0, 0, 0, 0, 0, 0, 0, 0, 0, 0, 0, 0, 0, 0, 0, 0, 0, 0, 0, 0, 0, 0, 0, 0, 0, 0, 0, 0, 0, 0, 0, 0, 0, 0, 0, 0, 0, 0, 0, 0, 0, 0, 0, 0, 0, 0, 0, 0, 0, 0, 0, 0, 0, 0, 0, 0, 0, 0, 0, 0, 0, 0, 0, 0, 0, 0, 0, 0, 0, 0, 0, 0, 0, 0, 0, 0, 0, 0, 0, 0, 0, 0, 0, 0, 0, 0, 0, 0, 0, 0, 0, 0, 0, 0, 0, 0, 0, 0, 0, 0, 0, 0, 0, 0, 0, 0, 1, 0, 1, 0, 1, 0, 1, 0, 0, 0, 0, 0, 0, 0, 0, 1, 1, 0, 0, 1, 0, 0, 0, 0, 0, 0, 0, 0, 1, 1, 0, 0, 1, 0, 1, 0, 0, 0, 1, 1, 1, 1, 1, 1, 1, 1, 1, 1, 1, 1, 1, 0, 0, 0, 0, 0, 0, 0, 0, 1, 1, 1, 1, 1, 1, 1, 1, 1, 1, 1, 1, 1, 1, 1, 1, 1, 1, 1, 1, 1, 1, 1, 1, 1, 1, 1, 1, 1, 1, 1, 1, 1, 1, 1, 1, 1, 1, 1, 1, 1, 1, 1, 1, 1, 1, 0, 1, 1, 1, 1, 1, 0, 1, 1, 1, 1, 1, 1, 1, 1, 1, 1, 1, 1, 1, 1, 1, 1, 1, 1, 1, 1, 1, 1, 1, 1, 1, 1, 1, 1, 1, 1, 1, 1, 1, 1, 1, 1, 1, 1, 1, 1, 1, 1, 1, 1, 1, 1, 1, 1, 1, 1, 1, 1, 1, 1, 1, 1, 1, 1, 1, 1, 1, 1, 1, 1, 1, 1, 1, 1, 1, 1, 1, 1, 1, 1, 1, 1, 1, 1, 0, 1, 0, 1, 0, 0, 1, 0, 0, 0, 0, 0, 0, 0, 0, 0, 0, 0, 0, 0, 0, 0, 0, 1, 1, 1, 0, 0, 0, 0, 0, 0, 1, 0, 0, 0, 0, 0, 0, 0, 0, 0, 0, 0, 0, 0, 0, 0, 1, 1, 1, 1, 1, 0, 1, 1, 1, 1, 1, 1, 1, 1, 1, 1, 1, 1, 1, 1, 1, 1, 1, 1, 1, 1, 1, 1, 1, 1, 1, 1, 1, 1, 1, 1, 1, 1, 1, 1, 1, 1, 1, 1, 1, 1, 1, 1, 1, 1, 1, 1, 1, 1, 1, 1, 1, 1, 1, 1, 1, 1, 1, 1, 1, 1, 1, 1, 1, 1, 1, 1, 1, 1, 1, 1, 1, 1, 1, 1, 1, 1, 1, 1, 1, 1, 1, 1, 1, 1, 1, 1, 1, 1, 1, 1, 1, 1, 1, 1, 1, 1, 1, 1, 1, 1, 1, 1, 1, 1, 1, 1, 1, 1, 1, 1, 1, 1, 1, 1, 1, 1, 1, 1, 1, 1, 1, 1, 1, 1, 1, 1, 1, 1, 1, 1, 1, 1, 1, 1, 1, 1, 1, 1, 1, 1, 1, 1, 1, 1, 1, 1, 1, 1, 1, 1, 1, 1, 1, 1, 1, 1, 1, 1, 1, 1, 1, 1, 1, 1, 1, 1, 1, 1, 1, 1, 1, 1, 1, 1, 1, 1, 1, 1, 1, 1, 1, 1, 1, 1, 1, 1, 1, 1, 1, 1, 1, 1, 1, 1, 1, 1, 1, 1, 1, 1, 1, 1, 1, 1, 1, 1, 1, 1, 1, 1, 1, 1, 1, 1, 1, 1, 1, 1, 1, 1, 1, 1, 1, 1, 1, 1, 1, 1, 1, 1, 1, 1, 1, 1, 1, 1, 1, 1, 1, 1, 1, 1, 1, 1, 1, 1, 1, 1, 1, 1, 1, 1, 1, 1, 1, 1, 1, 1, 1, 1, 1, 1, 1, 1, 1, 1, 1, 1, 1, 1, 1, 1, 1, 1, 1, 1, 1, 1, 1, 1, 1, 1, 1, 1, 1, 1, 1, 1, 1, 1, 1, 1, 1, 1, 1, 1, 1, 1, 1, 1, 1, 1, 1, 1, 1, 1, 1, 1, 1, 1, 1, 1, 1, 1, 1, 1, 1, 1, 1, 1, 1, 1, 1, 1, 1, 1, 1, 1, 1, 1, 1, 1, 1, 1, 1, 1, 1, 1, 1, 1, 0, 2, 0, 0, 2, 0, 0, 0, 0, 0, 2, 2, 2, 2, 2, 2, 1, 1, 1, 1, 1, 1, 1, 1, 1, 1, 1, 1, 1, 1, 1, 1, 1, 1, 1, 1, 1, 1, 1, 1, 1, 1, 1, 1, 1, 1, 1, 1, 1, 1, 1, 1, 1, 1, 1, 1, 1, 1, 1, 1, 1, 1, 1, 1, 1, 1, 1, 1, 1, 1, 1, 1, 1, 1, 1, 1, 1, 1, 1, 1, 1, 1, 1, 1, 1, 1, 1, 1, 1, 1, 1, 1, 1, 1, 1, 1, 1, 1, 1, 1, 1, 1, 1, 1, 1, 1, 1, 1, 1, 1, 1, 1, 1, 1, 1, 1, 1, 1, 1, 1, 1, 1, 1, 1, 1, 1, 1, 1, 1, 1, 1, 1, 1, 1, 1, 1, 1, 1, 1, 1, 1, 1, 1, 1, 1, 1, 1, 1, 1, 1, 1, 1, 1, 1, 1, 1, 1, 1, 1, 1, 1, 1, 1, 1, 1, 1, 1, 1, 1, 1, 1, 1, 1, 1, 1, 1, 1, 1, 1, 1, 1, 1, 1, 1, 1, 1, 1, 1, 1, 1, 1, 1, 1, 1, 1, 1, 1, 1, 1, 1, 1, 1, 1, 1, 1, 1, 1, 1, 1, 1, 1, 1, 1, 1, 1, 1, 1, 1, 1, 1, 1, 1, 1, 1, 1, 1, 1, 1, 1, 1, 1, 1, 1, 1, 1, 1, 1, 1, 1, 1, 1, 1, 1, 1, 1, 1, 1, 1, 1, 1, 1, 1, 1, 1, 1, 1, 1, 1, 1, 1, 1, 1, 1, 1, 1, 1, 1, 1, 1, 1, 1, 1, 1, 1, 1, 1, 1, 1, 1, 1, 1, 1, 1, 1, 1, 1, 1, 1, 1, 1, 1, 1, 1, 1, 1, 1, 1, 1, 1, 1, 1, 1, 1, 1, 1, 1, 1, 1, 1, 1, 1, 1, 1, 1, 1, 1, 1, 1, 1, 1, 1, 1, 1, 1, 1, 1, 1, 1, 1, 1, 1, 1, 1, 1, 1, 1, 1, 1, 1, 1, 1, 1, 1, 1, 1, 1, 1, 1, 1, 1, 1, 1, 1, 1, 1, 1, 1, 1, 1, 1, 1, 1, 1, 1, 1, 1, 1, 1, 1, 1, 1, 1, 1, 1, 1, 1, 1, 1, 1, 1, 1, 1, 1, 1, 1, 1, 1, 1, 1, 1, 1, 1, 1, 1, 1, 1, 1, 1, 1, 1, 1, 1, 1, 0, 2, 0, 0, 2, 0, 0, 0, 0, 0, 2, 2, 2, 2, 2, 2, 1, 1, 1, 1, 1, 1, 1, 1, 1, 1, 1, 1, 1, 1, 1, 1, 1, 1, 1, 1, 1, 1, 1, 1, 1, 1, 1, 1, 1, 1, 1, 1, 1, 1, 1, 1, 1, 1, 1, 1, 1, 1, 1, 1, 1, 1, 1, 1, 0, 1, 0, 0, 0, 0, 0, 0, 0, 0, 0, 0, 0, 0, 0, 0, 0, 0, 0, 0, 0, 0, 0, 0, 0, 0, 0, 0, 0, 0, 0, 0, 0, 0, 0, 0, 0, 0, 0, 0, 0, 0, 0, 0, 0, 0, 0, 0, 0, 0, 0, 0, 0, 0, 0, 0, 0, 0, 0, 0, 0, 0, 0, 0, 0, 0, 0, 0, 0, 0, 0, 0, 0, 0, 0, 0, 0, 0, 0, 0, 0, 0, 0, 0, 0, 0, 0, 0, 0, 0, 0, 0, 0, 0, 0, 0, 0, 0, 0, 0, 0, 0, 0, 0, 0, 0, 0, 0, 0, 0, 0, 0, 0, 0, 0, 0, 0, 0, 0, 0, 0, 0, 0, 0, 0, 0, 0, 0, 0, 0, 0, 0, 1, 0, 1, 0, 1, 0, 1, 0, 0, 0, 0, 0, 0, 0, 0, 1, 1, 0, 0, 1, 0, 0, 0, 0, 0, 0, 0, 0, 1, 1, 0, 0, 1, 0, 1, 0, 0, 0, 0, 0, 0, 0, 0, 0, 0, 0, 1, 1, 1, 1, 1, 1, 1, 1, 1, 1, 1, 1, 1, 1, 1, 1, 1, 1, 1, 1, 1, 1, 1, 1, 1, 1, 1, 1, 1, 1, 1, 1, 1, 1, 1, 1, 1, 1, 1, 1, 1, 1, 1, 1, 1, 1, 0, 1, 1, 1, 1, 1, 0, 1, 1, 1, 0, 1, 0, 1, 0, 0, 1, 0, 0, 0, 0, 0, 0, 0, 0, 0, 0, 0, 0, 0, 0, 0, 0, 1, 1, 1, 0, 0, 0, 0, 0, 0, 1, 0, 0, 0, 0, 0, 0, 0, 0, 0, 0, 0, 0, 0, 0, 0, 1, 1, 1, 1, 1, 0, 1, 1, 1, 1, 1, 1, 1, 1, 1, 1, 1, 1, 1, 1, 1, 1, 1, 1, 1, 1, 1, 1, 1, 1, 1, 1, 1, 1, 1, 1, 1, 1, 1, 1, 1, 1, 1, 1, 1, 1, 1, 1, 1, 1, 1, 1])
_k = set([(0, 24), (0, 124), (3, 5), (3, 310), (5, 6), (6, 127), (8, 10), (8, 365), (10, 13), (13, 124), (14, 16), (14, 309), (16, 19), (19, 122), (21, 23), (21, 328), (23, 24), (122, 127), (128, 308), (128, 329), (130, 311), (130, 364), (151, 315), (151, 368), (152, 154), (152, 166), (153, 316), (153, 366), (154, 314), (155, 158), (155, 167), (156, 159), (156, 161), (157, 160), (157, 168), (158, 164), (159, 367), (160, 162), (161, 167), (162, 163), (163, 317), (164, 165), (165, 369), (166, 168), (169, 170), (169, 173), (170, 189), (171, 172), (171, 178), (172, 322), (173, 187), (174, 175), (174, 188), (175, 374), (176, 177), (176, 196), (177, 181), (178, 192), (179, 318), (179, 377), (180, 321), (180, 375), (181, 320), (182, 185), (182, 202), (183, 325), (183, 370), (184, 323), (184, 372), (185, 319), (186, 193), (186, 203), (187, 188), (189, 373), (190, 194), (190, 197), (191, 195), (191, 204), (192, 196), (193, 200), (194, 371), (195, 198), (197, 203), (198, 199), (199, 324), (200, 201), (201, 376), (202, 204), (308, 309), (310, 311), (314, 315), (316, 317), (318, 319), (320, 321), (322, 323), (324, 325), (328, 329), (364, 365), (366, 367), (368, 369), (370, 371), (372, 373), (374, 375), (376, 377), (1172, 1196), (1172, 1296), (1175, 1177), (1175, 1394), (1177, 1178), (1178, 1299), (1180, 1182), (1180, 1449), (1182, 1185), (1185, 1296), (1186, 1188), (1186, 1393), (1188, 1191), (1191, 1294), (1193, 1195), (1193, 1412), (1195, 1196), (1294, 1299), (1300, 1392), (1300, 1413), (1302, 1395), (1302, 1448), (1304, 1399), (1304, 1452), (1305, 1307), (1305, 1319), (1306, 1400), (1306, 1450), (1307, 1398), (1308, 1311), (1308, 1320), (1309, 1312), (1309, 1314), (1310, 1313), (1310, 1321), (1311, 1317), (1312, 1451), (1313, 1315), (1314, 1320), (1315, 1316), (1316, 1401), (1317, 1318), (1318, 1453), (1319, 1321), (1322, 1323), (1322, 1326), (1323, 1342), (1324, 1325), (1324, 1331), (1325, 1406), (1326, 1340), (1327, 1328), (1327, 1341), (1328, 1458), (1329, 1330), (1329, 1349), (1330, 1334), (1331, 1345), (1332, 1402), (1332, 1461), (1333, 1405), (1333, 1459), (1334, 1404), (1335, 1338), (1335, 1355), (1336, 1409), (1336, 1454), (1337, 1407), (1337, 1456), (1338, 1403), (1339, 1346), (1339, 1356), (1340, 1341), (1342, 1457), (1343, 1347), (1343, 1350), (1344, 1348), (1344, 1357), (1345, 1349), (1346, 1353), (1347, 1455), (1348, 1351), (1350, 1356), (1351, 1352), (1352, 1408), (1353, 1354), (1354, 1460), (1355, 1357), (1392, 1393), (1394, 1395), (1398, 1399), (1400, 1401), (1402, 1403), (1404, 1405), (1406, 1407), (1408, 1409), (1412, 1413), (1448, 1449), (1450, 1451), (1452, 1453), (1454, 1455), (1456, 1457), (1458, 1459), (1460, 1461)])
me_cube.attributes.new('sharp_edge', 'BOOLEAN', 'EDGE').data.foreach_set('value', [ (min(e.vertices), max(e.vertices)) in _k for e in me_cube.edges])
me_cube.materials.append(mat_suitcasemat01)
me_cube.materials.append(mat_suitcaseplasticmat01)
me_cube.materials.append(mat_suitcasemetalmat01)
me_cube.use_remesh_preserve_volume = False
me_cube.use_remesh_preserve_attributes = False
me_cube.use_mirror_vertex_groups = False
me_cube.update()

# ---- objects
ob_cube = bpy.data.objects.new('Cube', me_cube)

# ---- transforms, parenting, visibility, modifiers, constraints
ob_cube.location = (0.0, 0.0, 0.0)
ob_cube.lineart.crease_threshold = 0.0
_m = ob_cube.modifiers.new('EdgeSplit', 'EDGE_SPLIT')
_m.use_edge_angle = False

# ---- collection membership
col_collection_1.objects.link(ob_cube)

# ---- scene / render settings (as saved in the file)
scene.frame_start = 1; scene.frame_end = 250; scene.frame_set(1)
scene.render.engine = 'BLENDER_EEVEE_NEXT'
scene.render.resolution_percentage = 50
scene.render.dither_intensity = 0.0
scene.cycles.use_denoising = False
scene.cycles.samples = 128
scene.cycles.sampling_pattern = 'TABULATED_SOBOL'
scene.cycles.use_adaptive_sampling = False
scene.cycles.use_light_tree = False
scene.cycles.blur_glossy = 0.0
scene.cycles.sample_clamp_indirect = 0.0
scene.view_settings.view_transform = 'Standard'
scene.unit_settings.scale_length = 0.01
bpy.context.view_layer.update()

# ---- added for rendering (the .blend has no active camera and no usable light): camera, sun
cam_auto = bpy.data.cameras.new('AutoCamera')
cam_auto.lens = 50.0
cam_auto.sensor_width = 36.0
cam_auto.clip_end = 1721.66
ob_auto_camera = bpy.data.objects.new('AutoCamera', cam_auto)
scene.collection.objects.link(ob_auto_camera)
ob_auto_camera.location = (98.1008, -116.687, 82.3096)
ob_auto_camera.rotation_euler = (1.09748, -7.21219e-08, 0.694738)
scene.camera = ob_auto_camera
light_auto_sun = bpy.data.lights.new('AutoSun', 'SUN')
light_auto_sun.energy = 3.0
light_auto_sun.angle = 0.0523599
ob_auto_sun = bpy.data.objects.new('AutoSun', light_auto_sun)
scene.collection.objects.link(ob_auto_sun)
ob_auto_sun.rotation_euler = (0.872665, 0.174533, 0.523599)
bpy.context.view_layer.update()
